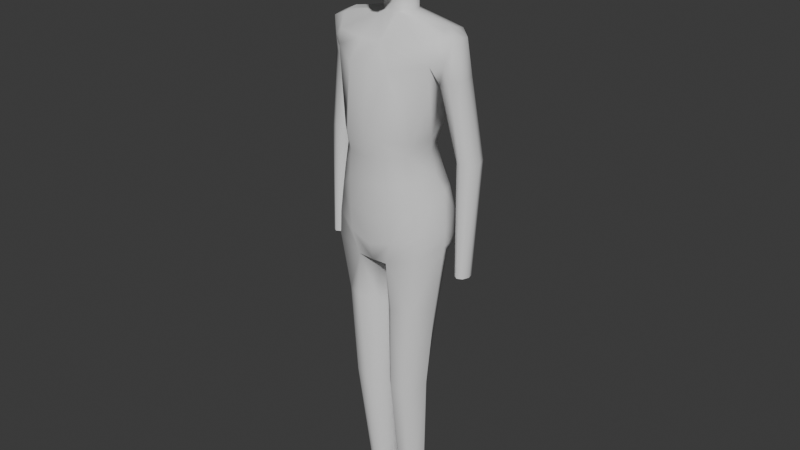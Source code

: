 # Source: player.blend  (saved by Blender 5.1.30; exported with 4.5.12 LTS)
import bpy
from mathutils import Matrix  # noqa: F401  (used for matrix-valued properties, if any)

bpy.ops.wm.read_factory_settings(use_empty=True)
scene = bpy.context.scene
scene.name = 'Scene'

# ---- collections
col_collection = bpy.data.collections.new('Collection'); scene.collection.children.link(col_collection)
col_head = bpy.data.collections.new('head'); col_collection.children.link(col_head)

# ---- world
world_world = bpy.data.worlds.new('World'); scene.world = world_world
world_world.use_nodes = True; world_world.node_tree.nodes.clear()
_N = world_world.node_tree.nodes; _L = world_world.node_tree.links
n0 = _N.new('ShaderNodeOutputWorld'); n0.name = 'World Output'; n0.location = (200, 100)
n1 = _N.new('ShaderNodeBackground'); n1.name = 'Background'; n1.location = (-200, 100)
n1.inputs[0].default_value = (0.05088, 0.05088, 0.05088, 1.0)
_L.new(n1.outputs[0], n0.inputs[0])
n0.is_active_output = True
world_world.color = (0.05088, 0.05088, 0.05088)
world_world.sun_shadow_jitter_overblur = 0.0

# ---- meshes
me_cube_012 = bpy.data.meshes.new('Cube.012')
me_cube_012.from_pydata([(0.1508, -0.02063, 1.508), (0.152, 0.07775, 1.503), (0.0, 0.07234, 1.537), (0.0, -0.01077, 1.537), (0.04578, -0.09471, 0.8797), (0.1632, 0.00589, 0.931), (0.1448, 0.07977, 1.427), (0.1459, -0.04734, 1.433), (0.0, -0.09774, 1.416), (0.0, 0.09921, 1.373), (0.2325, 0.0682, 1.177), (0.2325, 0.01469, 1.175), (0.1884, 0.06828, 1.174), (0.1887, 0.01477, 1.174), (0.2274, 0.04257, 0.8527), (0.2274, 0.001436, 0.8562), (0.2012, 0.04263, 0.8536), (0.2012, 0.001488, 0.8571), (0.185, 0.05203, 1.491), (0.1902, -0.01289, 1.491), (0.02377, 0.0651, 1.537), (0.02208, -0.01392, 1.537), (0.08474, -0.06745, 0.4768), (0.0663, -0.01754, 0.05054), (0.05901, -0.1051, 1.416), (0.06973, 0.09526, 1.38), (0.083, 0.04178, 0.4717), (0.06299, 0.0557, 0.05813), (0.1116, 0.06538, 1.263), (0.1095, -0.06964, 1.228), (0.0, -0.122, 1.247), (0.0, 0.09093, 1.29), (0.07112, 0.08325, 1.275), (0.05576, -0.1214, 1.236), (0.01985, 0.0169, 0.0548), (0.01219, -0.01611, 0.4771), (0.1508, 0.02604, 1.516), (0.1422, 0.02633, 1.419), (0.2417, 0.04142, 1.177), (0.1793, 0.04155, 1.173), (0.1902, 0.02072, 1.497), (0.2328, 0.02199, 0.8543), (0.1958, 0.02207, 0.8555), (0.1239, -0.01694, 0.4806), (0.09115, 0.01618, 0.0536), (0.04242, 0.02752, 1.537), (0.1173, 0.002482, 1.222), (0.1324, 0.08889, 1.476), (0.1347, -0.05157, 1.475), (0.0, -0.05513, 1.468), (0.0, 0.1039, 1.453), (0.2104, 0.07932, 1.176), (0.2105, 0.003647, 1.174), (0.1652, 0.07661, 1.467), (0.1754, -0.02555, 1.444), (0.2143, 0.05112, 0.8524), (0.2143, -0.007058, 0.8574), (0.04843, -0.0706, 1.472), (0.0511, 0.1039, 1.454), (0.2021, 0.05164, 1.397), (0.1515, 0.05626, 1.368), (0.2031, 0.004004, 1.393), (0.1565, -0.01667, 1.38), (0.1519, 0.02949, 1.375), (0.2045, 0.02921, 1.392), (0.1798, -0.0119, 1.388), (0.1841, 0.05829, 1.401), (0.01647, 0.03859, 0.05704), (0.01705, -0.04594, 0.4754), (0.02379, -0.002306, 0.05283), (0.0841, 0.04335, 0.4947), (0.01169, 0.01826, 0.4979), (0.01205, 0.0169, 0.4727), (0.04599, -0.07526, 0.4747), (0.04401, -0.02196, 0.05057), (0.04052, 0.04146, 0.4713), (0.03617, 0.05513, 0.05854), (0.04074, 0.04342, 0.4979), (0.00994, -0.004576, 0.7176), (0.0154, -0.04823, 0.7243), (0.0, -0.09249, 0.8763), (0.009911, 0.04716, 0.7241), (0.05691, -0.08701, 0.7383), (0.04765, 0.07464, 0.7252), (0.1056, -0.06681, 0.7398), (0.1407, -0.00506, 0.7274), (0.1076, 0.05773, 0.7261), (0.1282, -0.07832, 0.9088), (0.01575, 0.05981, 0.8445), (0.0, 0.05981, 0.8445), (0.01575, -0.05226, 0.8494), (0.0, -0.05226, 0.8494), (0.0, 0.003033, 0.8424), (0.01575, 0.003033, 0.8424), (0.06356, 0.115, 0.8715), (0.0, 0.09683, 0.8704), (0.07203, 0.1423, 0.9253), (0.0, 0.1357, 0.9215), (0.1183, 0.0783, 0.8745), (0.1293, 0.09601, 0.9285), (0.1633, 0.007134, 0.9722), (0.1273, 0.0987, 0.9894), (0.13, -0.07291, 0.9725), (0.06489, -0.1019, 0.9476), (0.0, -0.1062, 0.9282), (0.0, 0.1358, 0.9835), (0.07204, 0.1352, 0.9869), (0.1501, 0.02002, 1.082), (0.1208, 0.08049, 1.069), (0.0, 0.12, 1.043), (0.06714, 0.116, 1.046), (0.1241, -0.06777, 1.048), (0.06656, -0.1037, 1.021), (0.0, -0.1152, 1.017), (0.126, 0.007205, 1.132), (0.09948, 0.07273, 1.13), (0.0, 0.1002, 1.132), (0.05255, 0.0939, 1.133), (0.1102, -0.07203, 1.117), (0.06188, -0.1087, 1.112), (0.0, -0.1155, 1.108), (0.1148, 0.001872, 1.183), (0.08743, 0.06173, 1.188), (0.0, 0.08718, 1.188), (0.05776, 0.07972, 1.189), (0.09763, -0.07261, 1.185), (0.0559, -0.1092, 1.183), (0.0, -0.1133, 1.179), (0.1281, 0.09132, 0.9001), (0.07178, 0.1314, 0.8946), (0.0, 0.118, 0.893), (0.0, -0.1045, 1.656), (0.0, -0.1036, 1.663), (0.0, -0.09556, 1.65), (0.006243, -0.1007, 1.655), (0.006056, -0.1019, 1.66), (0.0, -0.09533, 1.678), (0.01015, -0.09803, 1.654), (0.003743, -0.09344, 1.678), (0.0, -0.08734, 1.692), (0.003957, -0.0853, 1.692), (0.009629, -0.09953, 1.66), (0.006879, -0.08975, 1.678), (0.007447, -0.08272, 1.692), (0.01212, -0.09102, 1.653), (0.01451, -0.09117, 1.659), (0.00978, -0.08716, 1.665), (0.006389, -0.09338, 1.655), (0.0, -0.08795, 1.647), (0.008196, -0.08808, 1.648), (0.01225, -0.08515, 1.653), (0.01364, -0.08355, 1.659), (0.03267, -0.07496, 1.636), (0.01079, -0.08022, 1.675), (0.009557, -0.0776, 1.691), (0.02426, -0.07565, 1.676), (0.0, -0.08415, 1.705), (0.004293, -0.08277, 1.705), (0.0, -0.08308, 1.716), (0.00529, -0.08277, 1.716), (0.008166, -0.08135, 1.703), (0.01288, -0.07606, 1.703), (0.0, -0.0839, 1.728), (0.02016, -0.0833, 1.719), (0.02068, -0.08381, 1.728), (0.03459, -0.08116, 1.718), (0.03572, -0.0783, 1.728), (0.05117, -0.07253, 1.714), (0.05413, -0.06847, 1.725), (0.06048, -0.06263, 1.704), (0.06436, -0.05776, 1.717), (0.01035, -0.08181, 1.711), (0.01816, -0.08038, 1.709), (0.0328, -0.07927, 1.714), (0.04652, -0.07354, 1.711), (0.0549, -0.06426, 1.698), (0.02439, -0.07437, 1.707), (0.02164, -0.07209, 1.698), (0.02218, -0.07157, 1.695), (0.04003, -0.07028, 1.678), (0.03474, -0.07166, 1.69), (0.04652, -0.06803, 1.691), (0.0591, -0.05788, 1.688), (0.05171, -0.06499, 1.683), (0.06406, -0.05455, 1.698), (0.02786, -0.0775, 1.658), (0.04427, -0.06992, 1.662), (0.05542, -0.06249, 1.669), (0.05942, -0.05672, 1.653), (0.0, -0.09133, 1.637), (0.00694, -0.09073, 1.639), (0.02018, -0.08289, 1.634), (0.02667, -0.07797, 1.629), (0.0, -0.08924, 1.628), (0.006151, -0.08785, 1.629), (0.01902, -0.08252, 1.629), (0.0, -0.08944, 1.622), (0.008577, -0.08859, 1.622), (0.01974, -0.08287, 1.626), (0.03106, -0.07386, 1.625), (0.0, -0.0892, 1.629), (0.006151, -0.08781, 1.629), (0.01901, -0.08251, 1.629), (0.02458, -0.06398, 1.626), (0.0, -0.06454, 1.613), (0.006766, -0.06506, 1.614), (0.02047, -0.0624, 1.618), (0.0, -0.06348, 1.639), (0.007803, -0.06329, 1.638), (0.02046, -0.0643, 1.635), (0.02032, -0.05748, 1.626), (0.0, -0.0505, 1.625), (0.00771, -0.05147, 1.625), (0.0424, -0.06538, 1.621), (0.0, -0.08677, 1.611), (0.009345, -0.08544, 1.611), (0.0201, -0.0802, 1.613), (0.04579, -0.06871, 1.643), (0.006908, -0.09095, 1.636), (0.0, -0.09178, 1.634), (0.01931, -0.08311, 1.632), (0.01916, -0.08253, 1.621), (0.008883, -0.08772, 1.619), (0.0, -0.08832, 1.619), (0.0, -0.0869, 1.599), (0.01027, -0.08613, 1.598), (0.0, -0.08372, 1.592), (0.01051, -0.0826, 1.592), (0.03918, -0.06035, 1.609), (0.02158, -0.07936, 1.601), (0.03616, -0.05685, 1.603), (0.02046, -0.07552, 1.595), (0.06404, -0.05395, 1.676), (0.0581, -0.03441, 1.622), (0.05542, -0.03, 1.616), (0.06824, -0.04552, 1.662), (0.07238, -0.03973, 1.695), (0.07357, 0.009131, 1.67), (0.0, -0.08289, 1.741), (0.0197, -0.08171, 1.741), (0.03592, -0.07682, 1.741), (0.05284, -0.06777, 1.74), (0.06433, -0.0547, 1.734), (0.07197, -0.04261, 1.729), (0.0, -0.07794, 1.757), (0.01814, -0.07689, 1.757), (0.03517, -0.07171, 1.756), (0.06067, 0.02853, 1.785), (0.05327, 3.386e-05, 1.792), (0.06038, -0.04477, 1.636), (0.0681, -0.01483, 1.637), (0.06623, -0.006719, 1.633), (0.0697, 0.006435, 1.648), (0.0, -0.05411, 1.595), (0.02478, -0.03793, 1.601), (0.04396, -0.02041, 1.611), (0.0, -0.03, 1.592), (0.01949, -0.02456, 1.595), (0.04122, -0.003908, 1.609), (0.03677, 0.006664, 1.537), (0.04386, -0.0724, 1.707), (0.03411, -0.07531, 1.709), (0.04871, -0.06652, 1.7), (0.02783, -0.07473, 1.706), (0.02424, -0.07173, 1.698), (0.02434, -0.0711, 1.697), (0.03456, -0.07424, 1.694), (0.04357, -0.07143, 1.695), (0.04863, -0.06668, 1.699), (0.04378, -0.07298, 1.705), (0.03399, -0.07594, 1.708), (0.03873, -0.06132, 1.701), (0.0295, -0.07462, 1.705), (0.04802, 0.01492, 1.618), (0.0801, 0.01388, 1.719), (0.07857, -0.01705, 1.711), (0.07042, 0.02104, 1.653), (0.06139, 0.02371, 1.633), (0.05005, -0.0629, 1.754), (0.06196, -0.0485, 1.75), (0.07345, -0.02796, 1.743), (0.07667, -0.007848, 1.737), (0.07596, 0.01733, 1.736), (0.0328, -0.05592, 1.781), (0.0474, -0.04636, 1.777), (0.05967, -0.03507, 1.772), (0.06533, -0.02583, 1.77), (0.07037, -0.007892, 1.766), (0.07226, 0.01944, 1.763), (0.0, -0.06218, 1.785), (0.01561, -0.06092, 1.784), (0.0, -0.0341, 1.804), (0.0, 0.006752, 1.814), (0.0, 0.04616, 1.815), (0.0, 0.07686, 1.792), (0.0, 0.09871, 1.75), (0.03374, 0.03736, 1.808), (0.03019, 0.006274, 1.81), (0.02685, -0.02944, 1.802), (0.05286, -0.02312, 1.788), (0.03492, 0.07069, 1.785), (0.03495, 0.09315, 1.745), (0.05943, 0.0603, 1.772), (0.05984, 0.07284, 1.739), (0.06859, 0.04156, 1.758), (0.07241, 0.04341, 1.734), (0.0, 0.1014, 1.714), (0.03248, 0.09552, 1.711), (0.05685, 0.07454, 1.709), (0.07142, 0.04237, 1.709), (0.0, 0.09677, 1.681), (0.049, 0.0351, 1.618), (0.03772, 0.0486, 1.537), (0.03035, 0.09134, 1.678), (0.05304, 0.07309, 1.677), (0.07026, 0.04248, 1.675), (0.0, 0.07486, 1.643), (0.02412, 0.06966, 1.64), (0.04421, 0.05932, 1.641), (0.0557, 0.04115, 1.638), (0.0, 0.06808, 1.622), (0.0229, 0.05379, 1.619), (0.02778, -0.07805, 1.627), (0.02791, -0.0781, 1.63), (0.0272, 0.08395, 1.656), (0.06217, 0.04117, 1.654), (0.049, 0.06564, 1.655), (0.0, 0.08922, 1.659), (0.05987, 0.006864, 1.627), (0.07525, -0.004156, 1.657), (0.07424, 0.002956, 1.654), (0.06892, -0.03038, 1.648), (0.07463, -0.01835, 1.664), (0.06973, -0.04473, 1.685), (0.07617, -0.03015, 1.693), (0.07826, 0.004331, 1.675), (0.07847, -0.01607, 1.688), (0.07421, -0.034, 1.672), (0.0795, 0.002341, 1.712), (0.07507, -0.03385, 1.714), (0.06922, -0.04851, 1.711), (0.08171, 0.01297, 1.68), (0.08439, 0.007183, 1.7), (0.08134, 0.009164, 1.668), (0.08368, 0.005217, 1.671), (0.09418, 0.01674, 1.674), (0.09504, 0.01408, 1.677), (0.1, 0.02851, 1.687), (0.09974, 0.02623, 1.689), (0.1006, 0.03639, 1.701), (0.1008, 0.03305, 1.702), (0.101, 0.03177, 1.721), (0.1017, 0.02918, 1.718), (0.08152, 0.002409, 1.69), (0.08317, 0.006279, 1.691), (0.08344, 0.01167, 1.686), (0.07963, 0.008164, 1.695), (0.08623, 0.02034, 1.683), (0.09091, 0.02723, 1.688), (0.09558, 0.02726, 1.7), (0.08741, 0.02492, 1.703), (0.07799, 0.01923, 1.69), (0.08384, 0.02215, 1.696), (0.08184, 0.008616, 1.7), (0.07333, 0.008588, 1.698), (0.0765, 0.01425, 1.693), (0.07845, 0.01512, 1.697), (0.08849, 0.009958, 1.715), (0.08228, 0.01307, 1.705), (0.08127, 0.01744, 1.7), (0.08377, 0.02076, 1.703), (0.08377, 0.01686, 1.71), (0.08539, 0.01361, 1.719), (0.09198, 0.02226, 1.707), (0.08797, 0.02051, 1.709), (0.09594, 0.03037, 1.703), (0.09609, 0.03098, 1.712), (0.08879, 0.02548, 1.707), (0.09054, 0.02099, 1.721), (0.09538, 0.02721, 1.719), (0.09985, 0.02541, 1.722), (0.07503, 0.01581, 1.678), (0.07783, 0.02264, 1.687), (0.07863, 0.02363, 1.698), (0.07404, 0.03277, 1.688), (0.07565, 0.03141, 1.701), (0.08497, 0.01661, 1.676), (0.08832, 0.02705, 1.687), (0.08998, 0.03073, 1.7), (0.09982, 0.02748, 1.724), (0.09764, 0.01899, 1.723), (0.09752, 0.02005, 1.726), (0.09201, 0.01393, 1.72), (0.09115, 0.01308, 1.724), (0.08651, 0.006792, 1.715), (0.08669, 0.01667, 1.722), (0.08362, 0.01376, 1.719), (0.0898, 0.01648, 1.721), (0.07881, 0.02222, 1.713), (0.08963, 0.02881, 1.714), (0.08922, 0.02263, 1.72), (0.08192, 0.01784, 1.72), (0.07676, 0.02334, 1.718), (0.08413, 0.004174, 1.701), (0.08633, 0.004382, 1.694), (0.0859, 0.002558, 1.694), (0.0887, 0.01306, 1.708), (0.088, 0.01037, 1.705), (0.0907, 0.01892, 1.704), (0.08893, 0.01332, 1.687), (0.08819, 0.01935, 1.689), (0.02107, -0.08225, 1.643), (0.01377, -0.08555, 1.646), (0.1508, 0.001615, 1.512), (0.1514, 0.05049, 1.51)], [], [(58, 20, 1, 47), (48, 7, 54), (69, 74, 73, 68), (127, 126, 33, 30), (84, 85, 5, 87), (71, 81, 83, 77), (33, 126, 125, 29), (32, 25, 6, 28), (42, 39, 12, 16), (36, 413, 19, 40), (47, 1, 18, 53), (66, 53, 18, 59), (51, 10, 14, 55), (52, 13, 17, 56), (38, 11, 15, 41), (64, 59, 18, 40), (65, 61, 19, 54), (71, 77, 75, 72), (70, 86, 85, 43), (85, 84, 22, 43), (74, 23, 22, 73), (124, 123, 31, 32), (29, 7, 24, 33), (48, 0, 21, 57), (9, 25, 32, 31), (26, 43, 44, 27), (68, 35, 34, 69), (63, 37, 6, 60), (46, 37, 7, 29), (61, 64, 40, 19), (10, 38, 41, 14), (1, 414, 18), (17, 13, 39, 42), (2, 20, 58, 50), (7, 48, 57, 24), (62, 65, 54, 7), (11, 52, 56, 15), (12, 51, 55, 16), (60, 6, 53, 66), (6, 47, 53), (24, 8, 30, 33), (0, 48, 54, 19), (25, 58, 47, 6), (12, 60, 66, 51), (13, 52, 65, 62), (11, 38, 64, 61), (62, 7, 37, 63), (28, 6, 37, 46), (52, 11, 61, 65), (38, 10, 59, 64), (51, 66, 59, 10), (35, 72, 67, 34), (79, 68, 73, 82), (77, 70, 26, 75), (71, 72, 35), (24, 57, 49, 8), (122, 28, 46, 121), (125, 121, 46, 29), (122, 124, 32, 28), (50, 58, 25, 9), (104, 103, 112, 113), (26, 27, 76, 75), (26, 70, 43), (72, 75, 76, 67), (70, 77, 83, 86), (22, 84, 82, 73), (91, 90, 4, 80), (35, 78, 81, 71), (68, 79, 78, 35), (13, 62, 63, 39), (93, 78, 79, 90), (93, 92, 89, 88), (92, 93, 90, 91), (78, 93, 88, 81), (23, 44, 43, 22), (88, 89, 95, 94), (94, 95, 130, 129), (94, 129, 128, 98), (87, 5, 100, 102), (99, 101, 100), (5, 85, 86, 98), (80, 4, 103, 104), (102, 100, 107, 111), (4, 90, 79, 82), (102, 103, 4, 87), (81, 88, 94, 83), (83, 94, 98, 86), (99, 100, 5, 128), (84, 87, 4, 82), (97, 105, 106, 96), (100, 101, 107), (96, 106, 101, 99), (106, 110, 108, 101), (105, 109, 110, 106), (108, 107, 101), (103, 102, 111, 112), (109, 116, 117, 110), (108, 115, 114, 107), (112, 119, 120, 113), (110, 117, 115, 108), (107, 114, 118, 111), (111, 118, 119, 112), (115, 122, 121, 114), (119, 126, 127, 120), (117, 124, 122, 115), (114, 121, 125, 118), (118, 125, 126, 119), (116, 123, 124, 117), (39, 63, 60, 12), (128, 5, 98), (128, 129, 96, 99), (129, 130, 97, 96), (138, 135, 141, 142), (140, 139, 136, 138), (138, 136, 132, 135), (134, 135, 132, 131), (137, 141, 135, 134), (133, 147, 134, 131), (140, 138, 142, 143), (141, 137, 144, 145), (141, 145, 146), (142, 141, 146), (147, 144, 137, 134), (147, 133, 148, 149), (150, 144, 147, 149), (145, 144, 150, 151), (146, 145, 151), (153, 146, 151), (143, 142, 153, 154), (139, 140, 157, 156), (156, 157, 159, 158), (143, 160, 157, 140), (154, 161, 160, 143), (158, 159, 162), (162, 159, 163, 164), (164, 163, 165, 166), (166, 165, 167, 168), (168, 167, 169, 170), (163, 159, 171, 172), (159, 157, 160, 171), (169, 167, 174, 175), (167, 165, 173, 174), (165, 163, 172, 173), (161, 172, 171, 160), (173, 172, 176), (177, 176, 172, 161), (178, 177, 161, 154), (178, 154, 153, 155), (178, 155, 179, 180), (175, 181, 183, 182), (179, 183, 181, 180), (169, 175, 182, 184), (183, 179, 186, 187), (179, 155, 185, 186), (185, 155, 153, 151), (149, 148, 189, 190), (192, 202, 209, 203), (191, 190, 218, 220), (190, 189, 219, 218), (195, 194, 197, 198), (194, 193, 196, 197), (202, 201, 208, 209), (194, 195, 206, 205), (201, 200, 207, 208), (202, 192, 220), (193, 194, 205, 204), (203, 210, 206), (203, 209, 210), (208, 207, 211, 212), (206, 210, 212, 205), (209, 208, 212, 210), (205, 212, 211, 204), (192, 203, 206, 195), (197, 196, 223, 222), (192, 322, 323), (198, 197, 222, 221), (218, 219, 200, 201), (220, 218, 201, 202), (221, 222, 215, 216), (222, 223, 214, 215), (225, 224, 226, 227), (216, 215, 225, 229), (213, 216, 229, 228), (215, 214, 224, 225), (228, 229, 231, 230), (227, 231, 229, 225), (232, 182, 183, 187), (188, 235, 232, 187), (331, 235, 188, 249), (164, 166, 240, 239), (166, 168, 241, 240), (162, 164, 239, 238), (168, 170, 242, 241), (239, 240, 246, 245), (245, 246, 283, 290), (245, 244, 238, 239), (186, 185, 152, 217), (186, 217, 188, 187), (234, 251, 250, 233), (253, 254, 230, 231), (226, 253, 231, 227), (251, 234, 255, 328), (256, 257, 254, 253), (256, 3, 21, 257), (261, 260, 174, 173), (175, 174, 260, 262), (176, 263, 261, 173), (178, 265, 264, 177), (177, 264, 263, 176), (181, 267, 266, 180), (180, 266, 265, 178), (268, 175, 262), (175, 268, 267, 181), (260, 261, 270, 269), (264, 272, 263), (260, 269, 262), (262, 269, 271), (264, 265, 271), (266, 267, 271), (263, 272, 270, 261), (268, 262, 271), (265, 266, 271), (272, 271, 270), (269, 270, 271), (267, 268, 271), (272, 264, 271), (255, 258, 273, 328), (273, 258, 259, 45), (242, 243, 280, 279), (241, 242, 279, 278), (241, 278, 246, 240), (280, 281, 287, 286), (278, 279, 285, 284), (246, 278, 284, 283), (281, 282, 288, 287), (279, 280, 286, 285), (289, 244, 245, 290), (289, 290, 291), (287, 288, 247, 248), (248, 247, 296, 297), (292, 297, 296, 293), (248, 297, 298, 299), (283, 284, 298), (283, 298, 291, 290), (285, 299, 298, 284), (291, 298, 297, 292), (295, 294, 300, 301), (294, 293, 296, 300), (301, 300, 302, 303), (287, 248, 299, 286), (286, 299, 285), (247, 302, 300, 296), (303, 302, 304, 305), (282, 305, 304, 288), (288, 304, 302, 247), (301, 303, 308, 307), (295, 301, 307, 306), (303, 305, 309, 308), (273, 45, 312, 311), (307, 308, 314, 313), (308, 309, 315, 314), (306, 307, 313, 310), (313, 314, 326, 324), (327, 324, 317, 316), (326, 325, 319, 318), (324, 326, 318, 317), (314, 315, 325, 326), (312, 20, 321, 311), (2, 320, 321, 20), (318, 321, 317), (319, 311, 321, 318), (320, 316, 317, 321), (311, 319, 277), (277, 319, 325, 276), (198, 322, 192, 195), (220, 192, 323, 191), (199, 152, 323, 322), (322, 198, 221, 199), (213, 199, 221, 216), (310, 313, 324, 327), (252, 330, 251, 328), (213, 217, 152, 199), (21, 259, 258, 257), (258, 255, 254, 257), (255, 234, 230, 254), (228, 230, 234, 233), (213, 228, 233, 249), (213, 249, 188, 217), (251, 330, 329, 250), (329, 332, 331, 250), (331, 249, 233, 250), (273, 311, 277, 328), (252, 328, 277, 276), (237, 276, 381), (329, 330, 237, 335), (252, 276, 237, 330), (335, 237, 343, 344), (331, 332, 337, 235), (184, 182, 232, 333), (333, 232, 235, 337), (334, 236, 333, 337), (281, 280, 275, 338), (275, 336, 353, 338), (281, 338, 274, 282), (383, 385, 402, 398), (335, 336, 332, 329), (332, 336, 334, 337), (334, 336, 275, 339), (275, 280, 243, 339), (236, 340, 184, 333), (339, 243, 340), (243, 242, 170, 340), (170, 169, 184, 340), (236, 334, 339, 340), (344, 343, 345, 346), (346, 345, 347, 348), (348, 347, 349, 350), (350, 349, 351, 352), (335, 344, 346, 341), (354, 341, 355, 356), (353, 336, 335), (354, 353, 335, 341), (341, 357, 409), (358, 357, 346, 348), (348, 350, 375, 359), (358, 348, 359, 360), (346, 357, 341), (357, 358, 360, 362), (354, 356, 363, 342), (363, 356, 364), (364, 365, 366), (364, 366, 363), (356, 365, 364), (362, 366, 365, 361), (356, 355, 361, 365), (367, 394, 407, 406), (366, 369, 368, 363), (370, 369, 362, 360), (366, 362, 369), (369, 370, 368), (407, 368, 370, 408), (373, 408, 359), (376, 375, 350, 352), (373, 359, 377), (359, 375, 376, 377), (374, 373, 377), (372, 371, 374, 378), (379, 378, 377, 376), (380, 379, 376, 352), (381, 276, 325, 315), (381, 386, 343, 237), (347, 345, 386, 387), (349, 347, 387, 388), (382, 381, 315, 384), (384, 315, 309, 385), (382, 384, 385, 383), (389, 380, 352, 351), (388, 387, 382, 383), (343, 386, 345), (387, 386, 381, 382), (380, 389, 391, 390), (390, 391, 393, 392), (393, 394, 367, 392), (394, 393, 395, 396), (338, 394, 396, 274), (372, 397, 392, 367), (379, 380, 390, 378), (390, 392, 397, 378), (378, 397, 372), (388, 383, 398, 399), (349, 388, 399, 351), (399, 398, 401, 400), (351, 399, 400, 389), (393, 391, 400, 395), (391, 389, 400), (274, 401, 398, 402), (274, 396, 401), (396, 395, 400, 401), (305, 402, 385, 309), (305, 282, 274, 402), (406, 407, 408, 373), (353, 354, 404, 405), (338, 353, 403), (394, 338, 403), (152, 411, 191, 323), (342, 403, 405, 404), (354, 342, 404), (403, 353, 405), (373, 374, 371, 406), (372, 367, 406, 371), (394, 403, 407), (403, 342, 407), (359, 408, 370, 360), (342, 363, 368, 407), (377, 378, 374), (409, 410, 355), (341, 409, 355), (409, 357, 410), (362, 410, 357), (362, 361, 410), (355, 410, 361), (411, 412, 190, 191), (146, 153, 142), (185, 151, 411, 152), (150, 149, 412), (190, 412, 149), (151, 150, 412, 411), (49, 57, 21, 3), (1, 20, 312, 414), (19, 413, 0), (18, 414, 36, 40), (414, 312, 45, 36), (36, 45, 259, 413), (413, 259, 21, 0)])
me_cube_012.polygons.foreach_set('use_smooth', [True] * 414)
_uv = me_cube_012.uv_layers.new(name='UVMap')
_uv.uv.foreach_set('vector', [0.5921, 0.4375, 0.625, 0.4375, 0.625, 0.5, 0.5921, 0.5, 0.5921, 0.75, 0.5593, 0.75, 0.5921, 0.75, 0.0, 0.0, 0.0, 0.0, 0.0, 0.0, 0.0, 0.0, 0.0, 0.0, 0.0, 0.0, 0.515, 0.8125, 0.5132, 0.875, 0.0, 0.0, 0.0, 0.0, 0.0, 0.0, 0.0, 0.0, 0.01493, 0.02036, 0.205, 0.2796, 0.2654, 0.4177, 0.1408, 0.397, 0.515, 0.8125, 0.0, 0.0, 0.0, 0.0, 0.504, 0.7118, 0.5132, 0.4375, 0.5593, 0.4375, 0.5593, 0.5, 0.5132, 0.5, 0.5593, 0.625, 0.5593, 0.625, 0.5593, 0.5, 0.5593, 0.5, 0.625, 0.625, 0.625, 0.6904, 0.625, 0.75, 0.625, 0.625, 0.5921, 0.5, 0.625, 0.5, 0.625, 0.5, 0.5798, 0.5, 0.5921, 0.5, 0.5798, 0.5, 0.625, 0.5, 0.625, 0.5, 0.5921, 0.5, 0.625, 0.5, 0.625, 0.5, 0.5921, 0.5, 0.5921, 0.75, 0.5593, 0.75, 0.5593, 0.75, 0.5921, 0.75, 0.625, 0.625, 0.625, 0.75, 0.625, 0.75, 0.625, 0.625, 0.625, 0.625, 0.625, 0.5, 0.625, 0.5, 0.625, 0.625, 0.5921, 0.75, 0.625, 0.75, 0.625, 0.75, 0.5921, 0.75, 0.01493, 0.02036, 0.1408, 0.397, 0.1305, 0.3975, 0.0, 0.0, 0.1099, 0.3119, 0.03064, 0.08699, 0.0, 0.0, 0.0, 0.0, 0.0, 0.0, 0.0, 0.0, 0.0, 0.0, 0.0, 0.0, 0.0, 0.0, 0.0, 0.0, 0.0, 0.0, 0.0, 0.0, 0.0, 0.0, 0.0, 0.0, 0.5132, 0.375, 0.5132, 0.4375, 0.504, 0.7118, 0.5593, 0.75, 0.5651, 0.8125, 0.515, 0.8125, 0.5921, 0.75, 0.625, 0.75, 0.625, 0.8125, 0.599, 0.8125, 0.5593, 0.375, 0.5593, 0.4375, 0.5132, 0.4375, 0.5132, 0.375, 0.2586, 0.6207, 0.0, 0.0, 0.0, 0.0, 0.2586, 0.6207, 0.0, 0.0, 0.0, 0.0, 0.0, 0.0, 0.0, 0.0, 0.5593, 0.625, 0.5593, 0.625, 0.5593, 0.5, 0.5593, 0.5, 0.5132, 0.625, 0.5593, 0.625, 0.5593, 0.75, 0.504, 0.7118, 0.625, 0.75, 0.625, 0.625, 0.625, 0.625, 0.625, 0.75, 0.625, 0.5, 0.625, 0.625, 0.625, 0.625, 0.625, 0.5, 0.625, 0.5, 0.625, 0.5659, 0.625, 0.5, 0.5593, 0.75, 0.5593, 0.75, 0.5593, 0.625, 0.5593, 0.625, 0.625, 0.375, 0.625, 0.4375, 0.5921, 0.4375, 0.5921, 0.375, 0.5593, 0.75, 0.5921, 0.75, 0.599, 0.8125, 0.5651, 0.8125, 0.5593, 0.75, 0.5921, 0.75, 0.5921, 0.75, 0.5593, 0.75, 0.625, 0.75, 0.5921, 0.75, 0.5921, 0.75, 0.625, 0.75, 0.5593, 0.5, 0.5921, 0.5, 0.5921, 0.5, 0.5593, 0.5, 0.5593, 0.5, 0.5593, 0.5, 0.5798, 0.5, 0.5921, 0.5, 0.5593, 0.5, 0.5921, 0.5, 0.5798, 0.5, 0.5651, 0.8125, 0.5651, 0.875, 0.5132, 0.875, 0.515, 0.8125, 0.625, 0.75, 0.5921, 0.75, 0.5921, 0.75, 0.625, 0.75, 0.5593, 0.4375, 0.5921, 0.4375, 0.5921, 0.5, 0.5593, 0.5, 0.5593, 0.5, 0.5593, 0.5, 0.5921, 0.5, 0.5921, 0.5, 0.5593, 0.75, 0.5921, 0.75, 0.5921, 0.75, 0.5593, 0.75, 0.625, 0.75, 0.625, 0.625, 0.625, 0.625, 0.625, 0.75, 0.5593, 0.75, 0.5593, 0.75, 0.5593, 0.625, 0.5593, 0.625, 0.5132, 0.5, 0.5593, 0.5, 0.5593, 0.625, 0.5132, 0.625, 0.5921, 0.75, 0.625, 0.75, 0.625, 0.75, 0.5921, 0.75, 0.625, 0.625, 0.625, 0.5, 0.625, 0.5, 0.625, 0.625, 0.5921, 0.5, 0.5921, 0.5, 0.625, 0.5, 0.625, 0.5, 0.0, 0.0, 0.0, 0.0, 0.0, 0.0, 0.0, 0.0, 0.1617, 0.3774, 0.0, 0.0, 0.2356, 0.6283, 0.2883, 0.713, 0.1408, 0.397, 0.1099, 0.3119, 0.1207, 0.3783, 0.1305, 0.3975, 0.01493, 0.02036, 0.0, 0.0, 0.0, 0.0, 0.5651, 0.8125, 0.599, 0.8125, 0.599, 0.875, 0.5651, 0.875, 0.0, 0.0, 0.5132, 0.5, 0.5132, 0.625, 0.0, 0.0, 0.0, 0.0, 0.0, 0.0, 0.5132, 0.625, 0.504, 0.7118, 0.0, 0.0, 0.0, 0.0, 0.5132, 0.4375, 0.5132, 0.5, 0.5921, 0.375, 0.5921, 0.4375, 0.5593, 0.4375, 0.5593, 0.375, 0.0, 0.0, 0.0, 0.0, 0.0, 0.0, 0.0, 0.0, 0.2586, 0.6207, 0.2586, 0.6207, 0.1978, 0.5275, 0.1978, 0.5275, 0.2586, 0.6207, 0.1099, 0.3119, 0.0, 0.0, 0.0, 0.0, 0.1978, 0.5275, 0.1978, 0.5275, 0.0, 0.0, 0.1099, 0.3119, 0.1408, 0.397, 0.2654, 0.4177, 0.03064, 0.08699, 0.0, 0.0, 0.0, 0.0, 0.2883, 0.713, 0.2356, 0.6283, 0.0, 0.0, 0.0, 0.0, 0.0, 0.0, 0.0, 0.0, 0.0, 0.0, 0.1778, 0.3201, 0.205, 0.2796, 0.01493, 0.02036, 0.0, 0.0, 0.1617, 0.3774, 0.1778, 0.3201, 0.0, 0.0, 0.5593, 0.75, 0.5593, 0.75, 0.5593, 0.625, 0.5593, 0.625, 0.0, 0.0, 0.1778, 0.3201, 0.1617, 0.3774, 0.0, 0.0, 0.0, 0.0, 0.0, 0.0, 0.0, 0.0, 0.0, 0.0, 0.0, 0.0, 0.0, 0.0, 0.0, 0.0, 0.0, 0.0, 0.1778, 0.3201, 0.0, 0.0, 0.0, 0.0, 0.205, 0.2796, 0.0, 0.0, 0.0, 0.0, 0.0, 0.0, 0.0, 0.0, 0.0, 0.0, 0.0, 0.0, 0.0, 0.0, 0.0, 0.0, 0.0, 0.0, 0.0, 0.0, 0.0, 0.0, 0.0, 0.0, 0.0, 0.0, 0.0, 0.0, 0.0, 0.0, 0.0, 0.0, 0.0, 0.0, 0.0, 0.0, 0.0, 0.0, 0.0, 0.0, 0.0, 0.0, 0.0, 0.0, 0.0, 0.0, 0.0, 0.0, 0.0, 0.0, 0.03064, 0.08699, 0.0, 0.0, 0.0, 0.0, 0.0, 0.0, 0.0, 0.0, 0.0, 0.0, 0.0, 0.0, 0.0, 0.0, 0.0, 0.0, 0.0, 0.0, 0.0, 0.0, 0.0, 0.0, 0.1617, 0.3774, 0.2883, 0.713, 0.0, 0.0, 0.0, 0.0, 0.0, 0.0, 0.0, 0.0, 0.205, 0.2796, 0.0, 0.0, 0.0, 0.0, 0.2654, 0.4177, 0.2654, 0.4177, 0.0, 0.0, 0.0, 0.0, 0.03064, 0.08699, 0.0, 0.0, 0.0, 0.0, 0.0, 0.0, 0.0, 0.0, 0.0, 0.0, 0.0, 0.0, 0.0, 0.0, 0.2883, 0.713, 0.0, 0.0, 0.0, 0.0, 0.0, 0.0, 0.0, 0.0, 0.0, 0.0, 0.0, 0.0, 0.0, 0.0, 0.0, 0.0, 0.0, 0.0, 0.0, 0.0, 0.0, 0.0, 0.0, 0.0, 0.0, 0.0, 0.0, 0.0, 0.0, 0.0, 0.0, 0.0, 0.0, 0.0, 0.0, 0.0, 0.0, 0.0, 0.0, 0.0, 0.0, 0.0, 0.0, 0.0, 0.0, 0.0, 0.0, 0.0, 0.0, 0.0, 0.0, 0.0, 0.0, 0.0, 0.0, 0.0, 0.0, 0.0, 0.0, 0.0, 0.0, 0.0, 0.0, 0.0, 0.0, 0.0, 0.0, 0.0, 0.0, 0.0, 0.0, 0.0, 0.0, 0.0, 0.0, 0.0, 0.0, 0.0, 0.0, 0.0, 0.0, 0.0, 0.0, 0.0, 0.0, 0.0, 0.0, 0.0, 0.0, 0.0, 0.0, 0.0, 0.0, 0.0, 0.0, 0.0, 0.0, 0.0, 0.0, 0.0, 0.0, 0.0, 0.0, 0.0, 0.0, 0.0, 0.0, 0.0, 0.0, 0.0, 0.0, 0.0, 0.0, 0.0, 0.0, 0.0, 0.0, 0.0, 0.0, 0.0, 0.0, 0.0, 0.0, 0.0, 0.0, 0.0, 0.0, 0.0, 0.0, 0.0, 0.0, 0.0, 0.0, 0.0, 0.0, 0.0, 0.0, 0.0, 0.0, 0.0, 0.0, 0.0, 0.0, 0.0, 0.0, 0.0, 0.0, 0.0, 0.5593, 0.625, 0.5593, 0.625, 0.5593, 0.5, 0.5593, 0.5, 0.0, 0.0, 0.0, 0.0, 0.0, 0.0, 0.0, 0.0, 0.0, 0.0, 0.0, 0.0, 0.0, 0.0, 0.0, 0.0, 0.0, 0.0, 0.0, 0.0, 0.0, 0.0, -0.0135, -0.01989, 0.6497, 0.9113, 0.1815, 0.2512, -0.002857, -0.004291, 0.0, 0.0, 0.0, 0.0, 0.0, 0.0, -0.0135, -0.01989, -0.0135, -0.01989, 0.0, 0.0, 0.625, 1.0, 0.6497, 0.9113, 0.375, 0.75, 0.6497, 0.9113, 0.625, 1.0, 0.375, 1.0, 0.0, 0.0, 0.1815, 0.2512, 0.6497, 0.9113, 0.375, 0.75, 0.0, 0.0, 0.0, 0.0, 0.375, 0.75, 0.375, 1.0, 0.0, 0.0, -0.0135, -0.01989, -0.002857, -0.004291, 0.0, 0.0, 0.1815, 0.2512, 0.0, 0.0, 0.0, 0.0, 0.0, 0.0, 0.1815, 0.2512, 0.0, 0.0, 0.0, 0.0, -0.002857, -0.004291, 0.1815, 0.2512, 0.0, 0.0, 0.0, 0.0, 0.0, 0.0, 0.0, 0.0, 0.375, 0.75, 0.0, 0.0, 0.0, 0.0, 0.0, 0.0, 0.0, 0.0, 0.0, 0.0, 0.0, 0.0, 0.0, 0.0, 0.0, 0.0, 0.0, 0.0, 0.0, 0.0, 0.0, 0.0, 0.0, 0.0, 0.0, 0.0, 0.0, 0.0, 0.0, 0.0, -0.0005721, -0.0008593, 0.0, 0.0, 0.0, 0.0, 0.0, 0.0, -0.002857, -0.004291, -0.0005721, -0.0008593, 0.0, 0.0, 0.0, 0.0, 0.0, 0.0, 0.0, 0.0, 0.0, 0.0, 0.0, 0.0, 0.0, 0.0, 0.0, 0.0, 0.0, 0.0, 0.0, 0.0, 0.0, 0.0, 0.0, 0.0, 0.0, 0.0, 0.0, 0.0, 0.0, 0.0, 0.0, 0.0, 0.0, 0.0, 0.0, 0.0, 0.0, 0.0, 0.0, 0.0, 0.0, 0.0, 0.0, 0.0, 0.0, 0.0, 0.0, 0.0, 0.0, 0.0, 0.0, 0.0, 0.0, 0.0, 0.0, 0.0, 0.0, 0.0, 0.0, 0.0, 0.0, 0.0, 0.0, 0.0, 0.0, 0.0, 0.0, 0.0, 0.0, 0.0, 0.0, 0.0, 0.0, 0.0, 0.0, 0.0, 0.0, 0.0, 0.0, 0.0, 0.0, 0.0, 0.0, 0.0, 0.0, 0.0, 0.0, 0.0, 0.0, 0.0, 0.0, 0.0, 0.0, 0.0, 0.0, 0.0, 0.0, 0.0, 0.0, 0.0, 0.0, 0.0, 0.0, 0.0, 0.0, 0.0, 0.0, 0.0, 0.0, 0.0, 0.0, 0.0, 0.0, 0.0, 0.0, 0.0, 0.0, 0.0, 0.0, 0.0, 0.0, 0.0, 0.0, 0.0, 0.0, 0.0, 0.0, 0.0, 0.0, 0.0, 0.0, 0.0, 0.0, 0.0, 0.0, 0.0, 0.0, 0.0, 0.0, 0.0, 0.0, 0.0, 0.0, 0.0, 0.0, 0.0, -0.0005721, -0.0008593, -6.208e-05, -9.324e-05, 0.0, 0.0, -6.208e-05, -9.324e-05, 1.736e-07, 2.608e-07, 0.0, 0.0, 0.0, 0.0, 0.0, 0.0, 0.0, 0.0, 0.0, 0.0, 1.736e-07, 2.608e-07, 0.0, 0.0, 0.0, 0.0, 0.0, 0.0, 0.0, 0.0, 0.0, 0.0, 0.0, 0.0, 0.0, 0.0, 0.0, 0.0, 1.736e-07, 2.608e-07, 1.399e-06, 2.102e-06, 0.0, 0.0, 1.736e-07, 2.608e-07, -6.208e-05, -9.324e-05, 3.738e-05, 5.615e-05, 1.399e-06, 2.102e-06, 3.738e-05, 5.615e-05, -6.208e-05, -9.324e-05, -0.0005721, -0.0008593, 0.0, 0.0, 0.0, 0.0, 0.0, 0.0, 0.0, 0.0, 0.0, 0.0, 0.0, 0.0, 0.0, 0.0, 0.0, 0.0, 0.0, 0.0, 0.0, 0.0, 0.0, 0.0, 0.0, 0.0, 0.0, 0.0, 0.0, 0.0, 0.0, 0.0, 0.0, 0.0, 0.0, 0.0, 0.0, 0.0, 0.0, 0.0, 0.0, 0.0, 0.0, 0.0, 0.0, 0.0, 0.0, 0.0, 0.0, 0.0, 0.0, 0.0, 0.0, 0.0, 0.0, 0.0, 0.0, 0.0, 0.0, 0.0, 0.0, 0.0, 0.0, 0.0, 0.0, 0.0, 0.0, 0.0, 0.0, 0.0, 0.0, 0.0, 0.0, 0.0, 0.0, 0.0, 0.0, 0.0, 0.0, 0.0, 0.0, 0.0, 0.0, 0.0, 0.0, 0.0, 0.0, 0.0, 0.0, 0.0, 0.0, 0.0, 0.0, 0.0, 0.0, 0.0, 0.0, 0.0, 0.0, 0.0, 0.0, 0.0, 0.0, 0.0, 0.0, 0.0, 0.0, 0.0, 0.0, 0.0, 0.0, 0.0, 0.0, 0.0, 0.0, 0.0, 0.0, 0.0, 0.0, 0.0, 0.0, 0.0, 0.0, 0.0, 0.0, 0.0, 0.0, 0.0, 0.0, 0.0, 0.0, 0.0, 0.0, 0.0, 0.0, 0.0, 0.0, 0.0, 0.0, 0.0, 0.0, 0.0, 0.0, 0.0, 0.0, 0.0, 0.0, 0.0, 0.0, 0.0, 0.0, 0.0, 0.0, 0.0, 0.0, 0.0, 0.0, 0.0, 0.0, 0.0, 0.0, 0.0, 0.0, 0.0, 0.0, 0.0, 0.0, 0.0, 0.0, 0.0, 0.0, 0.0, 0.0, 0.0, 0.0, 0.0, 0.0, 0.0, 0.0, 0.0, 0.0, 0.0, 0.0, 0.0, 0.0, 0.0, 0.0, 0.0, 0.0, 0.0, 0.0, 0.0, 0.0, 0.0, 0.0, 0.0, 0.0, 0.0, 0.0, 0.0, 0.0, 0.0, 0.0, 0.0, 0.0, 0.0, 0.0, 0.0, 0.0, 0.0, 0.0, 0.0, 0.0, 0.0, 0.0, 0.0, 0.0, 0.0, 0.0, 0.0, 0.0, 0.0, 0.0, 0.0, 0.0, 0.0, 0.0, 0.0, 0.0, 0.0, 0.0, 0.0, 0.0, 0.0, 0.0, 0.0, 0.0, 0.0, 0.0, 0.0, 0.0, 0.0, 0.0, 0.0, 0.0, 0.0, 0.0, 0.0, 0.0, 0.0, 0.0, 0.0, 0.0, 0.0, 0.0, 0.0, 0.0, 0.0, 0.0, 0.0, 0.0, 0.0, 0.0, 0.0, 0.0, 0.0, 0.0, 0.0, 0.0, 0.0, 0.0, 0.0, 0.0, 0.0, 0.0, 0.0, 0.0, 0.0, 0.0, 0.0, 0.0, 0.0, 0.0, 0.0, 0.0, 0.0, 0.0, 0.0, 0.0, 0.0, 0.0, 0.0, 0.0, 0.0, 0.0, 0.0, 0.0, 0.0, 0.0, 0.0, 0.0, 0.0, 0.0, 0.0, 0.0, 0.0, 0.0, 0.0, 0.0, 0.0, 0.0, 0.0, 0.0, 0.0, 0.0, 0.0, 0.0, 0.0, 0.0, 0.0, 0.0, 0.0, 0.0, 0.0, 1.399e-06, 2.102e-06, 3.738e-05, 5.615e-05, 0.0, 0.0, -9.602e-07, -1.442e-06, 1.399e-06, 2.102e-06, -9.602e-07, -1.442e-06, 0.0, 0.0, 0.0, 0.0, 0.0, 0.0, 0.0, 0.0, 0.0, 0.0, 0.0, 0.0, 0.0, 0.0, 0.0, 0.0, 0.0, 0.0, 0.0, 0.0, 0.0, 0.0, 0.0, 0.0, 0.0, 0.0, 0.0, 0.0, 0.0, 0.0, 0.0, 0.0, 0.0, 0.0, 0.0, 0.0, 0.0, 0.0, 0.0, 0.0, 0.0, 0.0, 0.0, 0.0, 0.0, 0.0, 0.0, 0.0, 0.0, 0.0, 0.0, 0.0, 0.0, 0.0, 0.0, 0.0, 0.0, 0.0, 0.0, 0.0, 0.0, 0.0, 0.0, 0.0, 0.0, 0.0, 0.0, 0.0, 0.0, 0.0, 0.0, 0.0, 0.0, 0.0, 0.0, 0.0, 0.0, 0.0, 0.0, 0.0, 0.0, 0.0, 0.0, 0.0, 0.0, 0.0, 0.0, 0.0, 0.0, 0.0, 0.0, 0.0, 0.0, 0.0, 0.0, 0.0, 0.0, 0.0, 0.0, 0.0, 0.0, 0.0, 0.0, 0.0, 0.0, 0.0, 0.0, 0.0, 0.0, 0.0, 0.0, 0.0, 0.0, 0.0, 0.0, 0.0, 0.0, 0.0, 0.0, 0.0, 0.0, 0.0, 0.0, 0.0, 0.0, 0.0, 0.0, 0.0, 0.0, 0.0, 0.0, 0.0, 0.0, 0.0, 0.0, 0.0, 0.0, 0.0, 0.0, 0.0, 0.0, 0.0, 0.0, 0.0, 0.0, 0.0, 0.0, 0.0, 0.0, 0.0, 0.0, 0.0, 0.0, 0.0, 0.0, 0.0, 0.0, 0.0, 0.0, 0.0, 0.0, 0.0, 0.0, 0.0, 0.0, 0.0, 0.0, 0.0, 0.0, 0.0, 0.0, 0.0, 0.0, 0.0, 0.0, 0.0, 0.0, 0.0, 0.0, 0.0, 0.0, 0.0, 0.0, 0.0, 0.0, 0.0, 0.0, 0.0, 0.0, 0.0, 0.0, 0.0, 0.0, 0.0, 0.0, 0.0, 0.0, 0.0, 0.0, 0.0, 0.0, 0.0, 0.0, 0.0, 0.0, 0.0, 0.0, 0.0, 0.0, 0.0, 0.0, 0.0, 0.0, 0.0, 0.0, 0.0, 0.0, 0.0, 0.0, 0.0, 0.0, 0.0, 0.0, 0.0, 0.0, 0.0, 0.0, 0.0, 0.0, 0.0, 0.0, 0.0, 0.0, 0.0, 0.0, 0.0, 0.0, 0.0, 0.0, 0.0, 0.0, 0.0, 0.0, 0.0, 0.0, 0.0, 0.0, 0.0, 0.0, 0.0, 0.0, 0.0, 0.0, 0.0, 0.0, 0.0, 0.0, 0.0, 0.0, 0.0, 0.0, 0.0, 0.0, 0.0, 0.0, 0.0, 0.0, 0.0, 0.0, 0.0, 0.0, 0.0, 0.0, 0.0, 0.0, 0.0, 0.0, 0.0, 0.0, 0.0, 0.0, 0.0, 0.0, 0.0, 0.0, 0.0, 0.0, 0.0, 0.0, 0.0, 0.0, 0.0, 0.0, 0.0, 0.0, 0.0, 0.0, 0.0, 0.0, 0.0, 0.0, 0.0, 0.0, 0.0, 0.0, 0.0, 0.0, 0.0, 0.0, 0.0, 0.0, 0.0, 0.0, 0.0, 0.0, 0.0, 0.0, 0.0, 0.0, 0.0, 0.0, 0.0, 0.0, 0.0, 0.0, 0.0, 0.0, 0.0, 0.0, 0.0, 0.0, 0.0, 0.0, 0.0, 0.0, 0.0, 0.0, 0.0, 0.0, 0.0, 0.0, 0.0, 0.0, 0.0, 0.0, 0.0, 0.0, 0.0, 0.0, 0.0, 0.0, 0.0, 0.0, 0.0, 0.0, 0.0, 0.0, 0.0, 0.0, 0.0, 0.0, 0.0, 0.0, 0.0, 0.0, 0.0, 0.0, 0.0, 0.0, 0.0, 0.0, 0.0, 0.0, 0.0, 0.0, 0.0, 0.0, 0.0, 0.0, 0.0, 0.0, 0.0, 0.0, 0.0, 0.0, 0.0, 0.0, 0.0, 0.0, 0.0, 0.0, 0.0, 0.0, 0.0, 0.0, 0.0, 0.0, 0.0, 0.0, 0.0, 0.0, 0.0, 0.0, 0.0, 0.0, 0.0, 0.0, 0.0, 0.0, 0.0, 0.0, 0.0, 0.0, 0.0, 0.0, 0.0, 0.0, 0.0, 0.0, 0.0, 0.0, 0.0, 0.0, 0.0, 0.0, 0.0, 0.0, 0.0, 0.0, 0.0, 0.0, 0.0, 0.0, 0.0, 0.0, 0.0, 0.0, 0.0, 0.0, 0.0, 0.0, 0.0, 0.0, 0.0, 0.0, 0.0, 0.0, 0.0, 0.0, 0.0, 0.0, 0.0, 0.0, 0.0, 0.0, 0.0, 0.0, 0.0, 0.0, 0.0, 0.0, 0.0, 0.0, 0.0, 0.0, 0.0, 0.0, 0.0, 0.0, 0.0, 0.0, 0.0, 0.0, 0.0, 0.0, 0.0, 0.0, 0.0, 0.0, 0.0, 0.0, 0.0, 0.0, 0.0, 0.0, 0.0, 0.0, 0.0, 0.0, 0.0, 0.0, 0.0, 0.0, 0.0, 0.0, 0.0, 0.0, 0.0, 0.0, 0.0, 0.0, 0.0, 0.0, 0.0, 0.0, 0.0, 0.0, 0.0, 0.0, 0.0, 0.0, 0.0, 0.0, 0.0, 0.0, 0.0, 0.0, 0.0, 0.0, 0.0, 0.0, 0.0, 0.0, 0.0, 0.0, 0.0, 0.0, 0.0, 0.0, 0.0, 0.0, 0.0, 0.0, 0.0, 0.0, 0.0, 0.0, 0.0, 0.0, 0.0, 0.0, 0.0, 0.0, 0.0, 0.0, 0.0, 0.0, 0.0, 0.0, 0.0, 0.0, 0.0, 0.0, 0.0, 0.0, 0.0, 0.0, 0.0, 0.0, 0.0, 0.0, 0.0, 0.0, 0.0, 0.0, 0.0, 0.0, 0.0, 0.0, 0.0, 0.0, 0.0, 0.0, 0.0, 0.0, 0.0, 0.0, 0.0, 0.0, 0.0, 0.0, 0.0, 0.0, 0.0, 0.0, 0.0, 0.0, 0.0, 0.0, 0.0, 0.0, 0.0, 0.0, 0.0, 0.0, 0.0, 0.0, 0.0, 0.0, 0.0, 0.0, 0.0, 0.0, 0.0, 0.0, 0.0, 0.0, 0.0, 0.0, 0.0, 0.0, 0.0, 0.0, 0.0, 0.0, 0.0, 0.0, 0.0, 0.0, 0.0, 0.0, 0.0, 0.0, 0.0, 0.0, 0.0, 0.0, 0.0, 0.0, 0.0, 0.0, 0.0, 0.0, 0.0, 0.0, 0.0, -9.602e-07, -1.442e-06, 0.0, 0.0, 0.0, 0.0, 0.0, 0.0, 0.0, 0.0, 0.0, 0.0, 0.0, 0.0, 0.0, 0.0, 0.0, 0.0, 0.0, 0.0, 0.0, 0.0, 0.0, 0.0, 0.0, 0.0, 0.0, 0.0, 0.0, 0.0, 0.0, 0.0, 0.0, 0.0, 0.0, 0.0, 0.0, 0.0, 0.0, 0.0, 0.0, 0.0, 0.0, 0.0, 0.0, 0.0, 0.0, 0.0, 0.0, 0.0, 0.0, 0.0, -9.602e-07, -1.442e-06, 0.0, 0.0, 0.0, 0.0, 0.0, 0.0, 0.0, 0.0, 0.0, 0.0, 0.0, 0.0, 0.0, 0.0, 0.0, 0.0, 0.0, 0.0, 0.0, 0.0, 0.0, 0.0, 0.0, 0.0, 0.0, 0.0, 0.0, 0.0, 0.0, 0.0, 0.0, 0.0, 0.0, 0.0, 0.0, 0.0, 0.0, 0.0, 0.0, 0.0, 0.0, 0.0, 0.0, 0.0, 0.0, 0.0, 0.0, 0.0, 0.0, 0.0, 0.0, 0.0, 0.0, 0.0, 0.0, 0.0, 0.0, 0.0, 0.0, 0.0, 0.0, 0.0, 0.0, 0.0, 0.0, 0.0, 0.0, 0.0, 0.0, 0.0, 0.0, 0.0, 0.0, 0.0, 0.0, 0.0, 0.0, 0.0, 0.0, 0.0, 0.0, 0.0, 0.0, 0.0, 0.0, 0.0, 0.0, 0.0, 0.0, 0.0, 0.0, 0.0, 0.0, 0.0, 0.0, 0.0, 0.0, 0.0, 0.0, 0.0, 0.0, 0.0, 0.0, 0.0, 0.0, 0.0, 0.0, 0.0, 0.0, 0.0, 0.0, 0.0, 0.0, 0.0, 0.0, 0.0, 0.0, 0.0, 0.0, 0.0, 0.0, 0.0, 0.0, 0.0, 0.0, 0.0, 0.0, 0.0, 0.0, 0.0, 0.0, 0.0, 0.0, 0.0, 0.0, 0.0, 0.0, 0.0, 0.0, 0.0, 0.0, 0.0, 0.0, 0.0, 0.0, 0.0, 0.0, 0.0, 0.0, 0.0, 0.0, 0.0, 0.0, 0.0, 0.0, 0.0, 0.0, 0.0, 0.0, 0.0, 0.0, 0.0, 0.0, 0.0, 0.0, 0.0, 0.0, 0.0, 0.0, 0.0, 0.0, 0.0, 0.0, 0.0, 0.0, 0.0, 0.0, 0.0, 0.0, 0.0, 0.0, 0.0, 0.0, 0.0, 0.0, 0.0, 0.0, 0.0, 0.0, 0.0, 0.0, 0.0, 0.0, 0.0, 0.0, 0.0, 0.0, 0.0, 0.0, 0.0, 0.0, 0.0, 0.0, 0.0, 0.0, 0.0, 0.0, 0.0, 0.0, 0.0, 0.0, 0.0, 0.0, 0.0, 0.0, 0.0, 0.0, 0.0, 0.0, 0.0, 0.0, 0.0, 0.0, 0.0, 0.0, 0.0, 0.0, 0.0, 0.0, 0.0, 0.0, 0.0, 0.0, 0.0, 0.0, 0.0, 0.0, 0.0, 0.0, 0.0, 0.0, 0.0, 0.0, 0.0, 0.0, 0.0, 0.0, 0.0, 0.0, 0.0, 0.0, 0.0, 0.0, 0.0, 0.0, 0.0, 0.0, 0.0, 0.0, 0.0, 0.0, 0.0, 0.0, 0.0, 0.0, 0.0, 0.0, 0.0, 0.0, 0.0, 0.0, 0.0, 0.0, 0.0, 0.0, 0.0, 0.0, 0.0, 0.0, 0.0, 0.0, 0.0, 0.0, 0.0, 0.0, 0.0, 0.0, 0.0, 0.0, 0.0, 0.0, 0.0, 0.0, 0.0, 0.0, 0.0, 0.0, 0.0, 0.0, 0.0, 0.0, 0.0, 0.0, 0.0, 0.0, 0.0, 0.0, 0.0, 0.0, 0.0, 0.0, 0.0, 0.0, 0.0, 0.0, 0.0, 0.0, 0.0, 0.0, 0.0, 0.0, 0.0, 0.0, 0.0, 0.0, 0.0, 0.0, 0.0, 0.0, 0.0, 0.0, 0.0, 0.0, 0.0, 0.0, 0.0, 0.0, 0.0, 0.0, 0.0, 0.0, 0.0, 0.0, 0.0, 0.0, 0.0, 0.0, 0.0, 0.0, 0.0, 0.0, 0.0, 0.0, 0.0, 0.0, 0.0, 0.0, 0.0, 0.0, 0.0, 0.0, 0.0, 0.0, 0.0, 0.0, 0.0, 0.0, 0.0, 0.0, 0.0, 0.0, 0.0, 0.0, 0.0, 0.0, 0.0, 0.0, 0.0, 0.0, 0.0, 0.0, 0.0, 0.0, 0.0, 0.0, 0.0, 0.0, 0.0, 0.0, 0.0, 0.0, 0.0, 0.0, 0.0, 0.0, 0.0, 0.0, 0.0, 0.0, 0.0, 0.0, 0.0, 0.0, 0.0, 0.0, 0.0, 0.0, 0.0, 0.0, 0.0, 0.0, 0.0, 0.0, 0.0, 0.0, 0.0, 0.0, 0.0, 0.0, 0.0, 0.0, 0.0, 0.0, 0.0, 0.0, 0.0, 0.0, 0.0, 0.0, 0.0, 0.0, 0.0, 0.0, 0.0, 0.0, 0.0, 0.0, 0.0, 0.0, 0.0, 0.0, 0.0, 0.0, 0.0, 0.0, 0.0, 0.0, 0.0, 0.0, 0.0, 0.0, 0.0, 0.0, 0.0, 0.0, 0.0, 0.0, 0.0, 0.0, 0.0, 0.0, 0.0, 0.0, 0.0, 0.0, 0.0, 0.0, 0.0, 0.0, 0.0, 0.0, 0.0, 0.0, 0.0, 0.0, 0.0, 0.0, 0.0, 0.0, 0.0, 0.0, 0.0, 0.0, 0.0, 0.0, 0.0, 0.0, 0.0, 0.0, 0.0, 0.0, 0.0, 0.0, 0.0, 0.0, 0.0, 0.0, 0.0, 0.0, 0.0, 0.0, 0.0, 0.0, 0.0, 0.0, 0.0, 0.0, 0.0, 0.0, 0.0, 0.0, 0.0, 0.0, 0.0, 0.0, 0.0, 0.0, 0.0, 0.0, 0.0, 0.0, 0.0, 0.0, 0.0, 0.0, 0.0, 0.0, 0.0, 0.0, 0.0, 0.0, 0.0, 0.0, 0.0, 0.0, 0.0, 0.0, 0.0, 0.0, 0.0, 0.0, 0.0, 0.0, 0.0, 0.0, 0.0, 0.0, 0.0, 0.0, 0.0, 0.0, 0.0, 0.0, 0.0, 0.0, 0.0, 0.0, 0.0, 0.0, 0.0, 0.0, 0.0, 0.0, 0.0, 0.0, 0.0, 0.0, 0.0, 0.0, 0.0, 0.0, 0.0, 0.0, 0.0, 0.0, 0.0, 0.0, 0.0, 0.0, 0.0, 0.0, 0.0, 0.0, 0.0, 0.0, 0.0, 0.0, 0.0, 0.0, 0.0, 0.0, 0.0, 0.0, 0.0, 0.0, 0.0, 0.0, 0.0, 0.0, 0.0, 0.0, 0.0, 0.0, 0.0, 0.0, 0.0, 0.0, 0.0, 0.0, 0.0, 0.0, 0.0, 0.0, 0.0, 0.0, 0.0, 0.0, 0.0, 0.0, 0.0, 0.0, 0.0, 0.0, 0.0, 0.0, 0.0, 0.0, 0.0, 0.0, 0.0, 0.0, 0.0, 0.0, 0.0, 0.0, 0.0, 0.0, 0.0, 0.0, 0.0, 0.0, 0.0, 0.0, 0.0, 0.0, 0.0, 0.0, 0.0, 0.0, 0.0, 0.0, 0.0, 0.0, 0.0, 0.0, 0.0, 0.0, 0.0, 0.0, 0.0, 0.0, 0.0, 0.0, 0.0, 0.0, 0.0, 0.0, 0.0, 0.0, 0.0, 0.0, 0.0, 0.0, 0.0, 0.0, 0.0, 0.0, 0.0, 0.0, 0.0, 0.0, 0.0, 0.0, 0.0, 0.0, 0.0, 0.0, 0.0, 0.0, 0.0, 0.0, 0.0, 0.0, 0.0, 0.0, 0.0, 0.0, 0.0, 0.0, 0.0, 0.0, 0.0, 0.0, 0.0, 0.0, 0.0, 0.0, 0.0, 0.0, 0.0, 0.0, 0.0, 0.0, 0.0, 0.0, 0.0, 0.0, 0.0, 0.0, 0.0, 0.0, 0.0, 0.0, 0.0, 0.0, 0.0, 0.0, 0.0, 0.0, 0.0, 1.308e-05, 1.964e-05, 0.0, 0.0, 0.0, 0.0, 0.0, 0.0, 0.0, 0.0, 0.0, 0.0, 0.0, 0.0, 0.0, 0.0, 0.0, 0.0, 0.0, 0.0, 0.0, 0.0, 0.0, 0.0, 0.0, 0.0, 0.0, 0.0, 0.0, 0.0, 0.0, 0.0, 0.0, 0.0, 0.0, 0.0, 0.0, 0.0, 0.0, 0.0, 0.0, 0.0, 0.0, 0.0, 0.0, 0.0, 0.0, 0.0, 0.0, 0.0, 0.0, 0.0, 0.0, 0.0, 0.0, 0.0, 0.0, 0.0, 0.0, 0.0, 0.0, 0.0, 0.0, 0.0, 0.0, 0.0, 0.0, 0.0, 0.0, 0.0, 0.0, 0.0, 0.0, 0.0, 0.0, 0.0, 0.0, 0.0, 0.0, 0.0, 0.0, 0.0, 0.0, 0.0, 0.0, 0.0, 0.0, 0.0, 0.0, 0.0, 0.0, 0.0, 0.0, 0.0, 0.0, 0.0, 0.0, 0.0, 0.0, 0.0, 0.0, 0.0, 0.0, 0.0, 0.0, 0.0, 0.0, 0.0, 0.0, 0.0, 0.0, 0.0, 0.0, 0.0, 0.0, 0.0, 0.0, 0.0, 0.0, 0.0, 0.0, 0.0, -0.0005721, -0.0008593, -0.002857, -0.004291, 3.738e-05, 5.615e-05, 0.0, 0.0, 1.308e-05, 1.964e-05, 0.0, 0.0, 0.0, 0.0, 0.0, 0.0, 0.0, 0.0, 0.0, 0.0, 0.0, 0.0, 0.0, 0.0, 0.0, 0.0, 0.0, 0.0, 0.0, 0.0, 1.308e-05, 1.964e-05, 0.599, 0.875, 0.599, 0.8125, 0.625, 0.8125, 0.0, 0.0, 0.625, 0.5, 0.0, 0.0, 0.0, 0.0, 0.625, 0.5659, 0.625, 0.75, 0.625, 0.6904, 0.625, 0.75, 0.625, 0.5, 0.625, 0.5659, 0.625, 0.625, 0.625, 0.625, 0.625, 0.5659, 0.0, 0.0, 0.0, 0.0, 0.625, 0.625, 0.625, 0.625, 0.0, 0.0, 0.0, 0.0, 0.625, 0.6904, 0.625, 0.6904, 0.0, 0.0, 0.0, 0.0, 0.625, 0.75])
me_cube_012.update()
me_sphere_004 = bpy.data.meshes.new('Sphere.004')
me_sphere_004.from_pydata([(-8.083e-10, -5.009e-09, 0.009669), (-8.083e-10, 0.005771, 0.01198), (-8.083e-10, 0.0104, 0.008294), (-8.083e-10, 0.01297, 0.00296), (-8.083e-10, 0.0104, -0.008294), (-8.083e-10, 0.005771, -0.01198), (-8.083e-10, -4.85e-09, -0.0133), (0.002886, 0.004998, 0.01198), (0.0052, 0.009007, 0.008294), (0.006484, 0.01123, 0.00296), (0.006484, 0.01123, -0.00296), (0.0052, 0.009007, -0.008294), (0.002886, 0.004998, -0.01198), (0.004998, 0.002886, 0.01198), (0.009007, 0.0052, 0.008294), (0.01123, 0.006484, 0.00296), (0.01123, 0.006484, -0.00296), (0.009007, 0.0052, -0.008294), (0.004998, 0.002886, -0.01198), (0.005771, -4.85e-09, 0.01198), (0.0104, -4.85e-09, 0.008294), (0.01297, -5.366e-09, 0.00296), (0.01297, -5.366e-09, -0.00296), (0.0104, -4.85e-09, -0.008294), (0.005771, -4.85e-09, -0.01198), (0.004998, -0.002886, 0.01198), (0.009007, -0.0052, 0.008294), (0.01123, -0.006484, 0.00296), (0.01123, -0.006484, -0.00296), (0.009007, -0.0052, -0.008294), (0.004998, -0.002886, -0.01198), (0.002886, -0.004998, 0.01198), (0.0052, -0.009007, 0.008294), (0.006484, -0.01123, 0.00296), (0.006484, -0.01123, -0.00296), (0.0052, -0.009007, -0.008294), (0.002886, -0.004998, -0.01198), (-8.083e-10, -0.005771, 0.01198), (-8.083e-10, -0.0104, 0.008294), (-2.357e-09, -0.01297, 0.00296), (-2.357e-09, -0.01297, -0.00296), (-8.083e-10, -0.0104, -0.008294), (-8.083e-10, -0.005771, -0.01198), (-0.002886, -0.004998, 0.01198), (-0.0052, -0.009007, 0.008294), (-0.006484, -0.01123, 0.00296), (-0.006484, -0.01123, -0.00296), (-0.0052, -0.009007, -0.008294), (-0.002886, -0.004998, -0.01198), (-0.004998, -0.002886, 0.01198), (-0.009007, -0.0052, 0.008294), (-0.01123, -0.006484, 0.00296), (-0.01123, -0.006484, -0.00296), (-0.009007, -0.0052, -0.008294), (-0.004998, -0.002886, -0.01198), (-0.005771, -4.85e-09, 0.01198), (-0.0104, -4.85e-09, 0.008294), (-0.01297, -2.785e-09, 0.00296), (-0.01297, -2.785e-09, -0.00296), (-0.0104, -4.85e-09, -0.008294), (-0.005771, -4.85e-09, -0.01198), (-0.004998, 0.002886, 0.01198), (-0.009007, 0.0052, 0.008294), (-0.01123, 0.006484, 0.00296), (-0.01123, 0.006484, -0.00296), (-0.009007, 0.0052, -0.008294), (-0.004998, 0.002886, -0.01198), (-0.002886, 0.004998, 0.01198), (-0.0052, 0.009007, 0.008294), (-0.006484, 0.01123, 0.00296), (-0.006484, 0.01123, -0.00296), (-0.0052, 0.009007, -0.008294), (-0.002886, 0.004998, -0.01198), (1.256e-09, 0.01297, -0.00296)], [], [(2, 1, 7, 8), (6, 5, 12), (4, 73, 10, 11), (3, 2, 8, 9), (1, 0, 7), (5, 4, 11, 12), (73, 3, 9, 10), (12, 11, 17, 18), (10, 9, 15, 16), (8, 7, 13, 14), (6, 12, 18), (11, 10, 16, 17), (9, 8, 14, 15), (7, 0, 13), (14, 13, 19, 20), (6, 18, 24), (17, 16, 22, 23), (15, 14, 20, 21), (13, 0, 19), (18, 17, 23, 24), (16, 15, 21, 22), (6, 24, 30), (23, 22, 28, 29), (21, 20, 26, 27), (19, 0, 25), (24, 23, 29, 30), (22, 21, 27, 28), (20, 19, 25, 26), (29, 28, 34, 35), (27, 26, 32, 33), (25, 0, 31), (30, 29, 35, 36), (28, 27, 33, 34), (26, 25, 31, 32), (6, 30, 36), (31, 0, 37), (36, 35, 41, 42), (34, 33, 39, 40), (32, 31, 37, 38), (6, 36, 42), (35, 34, 40, 41), (33, 32, 38, 39), (42, 41, 47, 48), (40, 39, 45, 46), (38, 37, 43, 44), (6, 42, 48), (41, 40, 46, 47), (39, 38, 44, 45), (37, 0, 43), (46, 45, 51, 52), (44, 43, 49, 50), (6, 48, 54), (47, 46, 52, 53), (45, 44, 50, 51), (43, 0, 49), (48, 47, 53, 54), (6, 54, 60), (53, 52, 58, 59), (51, 50, 56, 57), (49, 0, 55), (54, 53, 59, 60), (52, 51, 57, 58), (50, 49, 55, 56), (6, 60, 66), (59, 58, 64, 65), (57, 56, 62, 63), (55, 0, 61), (60, 59, 65, 66), (58, 57, 63, 64), (56, 55, 61, 62), (63, 62, 68, 69), (61, 0, 67), (66, 65, 71, 72), (64, 63, 69, 70), (62, 61, 67, 68), (6, 66, 72), (65, 64, 70, 71), (72, 71, 4, 5), (70, 69, 3, 73), (68, 67, 1, 2), (6, 72, 5), (71, 70, 73, 4), (69, 68, 2, 3), (67, 0, 1)])
me_sphere_004.polygons.foreach_set('use_smooth', [True] * 84)
_k = set([(1, 7), (1, 67), (7, 13), (13, 19), (19, 25), (25, 31), (31, 37), (37, 43), (43, 49), (49, 55), (55, 61), (61, 67)])
me_sphere_004.attributes.new('sharp_edge', 'BOOLEAN', 'EDGE').data.foreach_set('value', [ (min(e.vertices), max(e.vertices)) in _k for e in me_sphere_004.edges])
_uv = me_sphere_004.uv_layers.new(name='UVMap')
_uv.uv.foreach_set('vector', [0.75, 0.7143, 0.75, 0.8571, 0.6667, 0.8571, 0.6667, 0.7143, 0.7083, 0.0, 0.75, 0.1429, 0.6667, 0.1429, 0.75, 0.2857, 0.75, 0.4286, 0.6667, 0.4286, 0.6667, 0.2857, 0.75, 0.5714, 0.75, 0.7143, 0.6667, 0.7143, 0.6667, 0.5714, 0.75, 0.8571, 0.7083, 1.0, 0.6667, 0.8571, 0.75, 0.1429, 0.75, 0.2857, 0.6667, 0.2857, 0.6667, 0.1429, 0.75, 0.4286, 0.75, 0.5714, 0.6667, 0.5714, 0.6667, 0.4286, 0.6667, 0.1429, 0.6667, 0.2857, 0.5833, 0.2857, 0.5833, 0.1429, 0.6667, 0.4286, 0.6667, 0.5714, 0.5833, 0.5714, 0.5833, 0.4286, 0.6667, 0.7143, 0.6667, 0.8571, 0.5833, 0.8571, 0.5833, 0.7143, 0.625, 0.0, 0.6667, 0.1429, 0.5833, 0.1429, 0.6667, 0.2857, 0.6667, 0.4286, 0.5833, 0.4286, 0.5833, 0.2857, 0.6667, 0.5714, 0.6667, 0.7143, 0.5833, 0.7143, 0.5833, 0.5714, 0.6667, 0.8571, 0.625, 1.0, 0.5833, 0.8571, 0.5833, 0.7143, 0.5833, 0.8571, 0.5, 0.8571, 0.5, 0.7143, 0.5417, 0.0, 0.5833, 0.1429, 0.5, 0.1429, 0.5833, 0.2857, 0.5833, 0.4286, 0.5, 0.4286, 0.5, 0.2857, 0.5833, 0.5714, 0.5833, 0.7143, 0.5, 0.7143, 0.5, 0.5714, 0.5833, 0.8571, 0.5417, 1.0, 0.5, 0.8571, 0.5833, 0.1429, 0.5833, 0.2857, 0.5, 0.2857, 0.5, 0.1429, 0.5833, 0.4286, 0.5833, 0.5714, 0.5, 0.5714, 0.5, 0.4286, 0.4583, 0.0, 0.5, 0.1429, 0.4167, 0.1429, 0.5, 0.2857, 0.5, 0.4286, 0.4167, 0.4286, 0.4167, 0.2857, 0.5, 0.5714, 0.5, 0.7143, 0.4167, 0.7143, 0.4167, 0.5714, 0.5, 0.8571, 0.4583, 1.0, 0.4167, 0.8571, 0.5, 0.1429, 0.5, 0.2857, 0.4167, 0.2857, 0.4167, 0.1429, 0.5, 0.4286, 0.5, 0.5714, 0.4167, 0.5714, 0.4167, 0.4286, 0.5, 0.7143, 0.5, 0.8571, 0.4167, 0.8571, 0.4167, 0.7143, 0.4167, 0.2857, 0.4167, 0.4286, 0.3333, 0.4286, 0.3333, 0.2857, 0.4167, 0.5714, 0.4167, 0.7143, 0.3333, 0.7143, 0.3333, 0.5714, 0.4167, 0.8571, 0.375, 1.0, 0.3333, 0.8571, 0.4167, 0.1429, 0.4167, 0.2857, 0.3333, 0.2857, 0.3333, 0.1429, 0.4167, 0.4286, 0.4167, 0.5714, 0.3333, 0.5714, 0.3333, 0.4286, 0.4167, 0.7143, 0.4167, 0.8571, 0.3333, 0.8571, 0.3333, 0.7143, 0.375, 0.0, 0.4167, 0.1429, 0.3333, 0.1429, 0.3333, 0.8571, 0.2917, 1.0, 0.25, 0.8571, 0.3333, 0.1429, 0.3333, 0.2857, 0.25, 0.2857, 0.25, 0.1429, 0.3333, 0.4286, 0.3333, 0.5714, 0.25, 0.5714, 0.25, 0.4286, 0.3333, 0.7143, 0.3333, 0.8571, 0.25, 0.8571, 0.25, 0.7143, 0.2917, 0.0, 0.3333, 0.1429, 0.25, 0.1429, 0.3333, 0.2857, 0.3333, 0.4286, 0.25, 0.4286, 0.25, 0.2857, 0.3333, 0.5714, 0.3333, 0.7143, 0.25, 0.7143, 0.25, 0.5714, 0.25, 0.1429, 0.25, 0.2857, 0.1667, 0.2857, 0.1667, 0.1429, 0.25, 0.4286, 0.25, 0.5714, 0.1667, 0.5714, 0.1667, 0.4286, 0.25, 0.7143, 0.25, 0.8571, 0.1667, 0.8571, 0.1667, 0.7143, 0.2083, 0.0, 0.25, 0.1429, 0.1667, 0.1429, 0.25, 0.2857, 0.25, 0.4286, 0.1667, 0.4286, 0.1667, 0.2857, 0.25, 0.5714, 0.25, 0.7143, 0.1667, 0.7143, 0.1667, 0.5714, 0.25, 0.8571, 0.2083, 1.0, 0.1667, 0.8571, 0.1667, 0.4286, 0.1667, 0.5714, 0.08333, 0.5714, 0.08333, 0.4286, 0.1667, 0.7143, 0.1667, 0.8571, 0.08333, 0.8571, 0.08333, 0.7143, 0.125, 0.0, 0.1667, 0.1429, 0.08333, 0.1429, 0.1667, 0.2857, 0.1667, 0.4286, 0.08333, 0.4286, 0.08333, 0.2857, 0.1667, 0.5714, 0.1667, 0.7143, 0.08333, 0.7143, 0.08333, 0.5714, 0.1667, 0.8571, 0.125, 1.0, 0.08333, 0.8571, 0.1667, 0.1429, 0.1667, 0.2857, 0.08333, 0.2857, 0.08333, 0.1429, 0.04167, 0.0, 0.08333, 0.1429, 0.0, 0.1429, 0.08333, 0.2857, 0.08333, 0.4286, 0.0, 0.4286, 0.0, 0.2857, 0.08333, 0.5714, 0.08333, 0.7143, 0.0, 0.7143, 0.0, 0.5714, 0.08333, 0.8571, 0.04167, 1.0, 0.0, 0.8571, 0.08333, 0.1429, 0.08333, 0.2857, 0.0, 0.2857, 0.0, 0.1429, 0.08333, 0.4286, 0.08333, 0.5714, 0.0, 0.5714, 0.0, 0.4286, 0.08333, 0.7143, 0.08333, 0.8571, 0.0, 0.8571, 0.0, 0.7143, 0.9583, 0.0, 1.0, 0.1429, 0.9167, 0.1429, 1.0, 0.2857, 1.0, 0.4286, 0.9167, 0.4286, 0.9167, 0.2857, 1.0, 0.5714, 1.0, 0.7143, 0.9167, 0.7143, 0.9167, 0.5714, 1.0, 0.8571, 0.9583, 1.0, 0.9167, 0.8571, 1.0, 0.1429, 1.0, 0.2857, 0.9167, 0.2857, 0.9167, 0.1429, 1.0, 0.4286, 1.0, 0.5714, 0.9167, 0.5714, 0.9167, 0.4286, 1.0, 0.7143, 1.0, 0.8571, 0.9167, 0.8571, 0.9167, 0.7143, 0.9167, 0.5714, 0.9167, 0.7143, 0.8333, 0.7143, 0.8333, 0.5714, 0.9167, 0.8571, 0.875, 1.0, 0.8333, 0.8571, 0.9167, 0.1429, 0.9167, 0.2857, 0.8333, 0.2857, 0.8333, 0.1429, 0.9167, 0.4286, 0.9167, 0.5714, 0.8333, 0.5714, 0.8333, 0.4286, 0.9167, 0.7143, 0.9167, 0.8571, 0.8333, 0.8571, 0.8333, 0.7143, 0.875, 0.0, 0.9167, 0.1429, 0.8333, 0.1429, 0.9167, 0.2857, 0.9167, 0.4286, 0.8333, 0.4286, 0.8333, 0.2857, 0.8333, 0.1429, 0.8333, 0.2857, 0.75, 0.2857, 0.75, 0.1429, 0.8333, 0.4286, 0.8333, 0.5714, 0.75, 0.5714, 0.75, 0.4286, 0.8333, 0.7143, 0.8333, 0.8571, 0.75, 0.8571, 0.75, 0.7143, 0.7917, 0.0, 0.8333, 0.1429, 0.75, 0.1429, 0.8333, 0.2857, 0.8333, 0.4286, 0.75, 0.4286, 0.75, 0.2857, 0.8333, 0.5714, 0.8333, 0.7143, 0.75, 0.7143, 0.75, 0.5714, 0.8333, 0.8571, 0.7917, 1.0, 0.75, 0.8571])
me_sphere_004.update()
me_sphere_005 = bpy.data.meshes.new('Sphere.005')
me_sphere_005.from_pydata([(-8.083e-10, -4.85e-09, 0.0133), (-8.083e-10, 0.005771, 0.01198), (0.002886, 0.004998, 0.01198), (0.004998, 0.002886, 0.01198), (0.005771, -4.85e-09, 0.01198), (0.004998, -0.002886, 0.01198), (0.002886, -0.004998, 0.01198), (-8.083e-10, -0.005771, 0.01198), (-0.002886, -0.004998, 0.01198), (-0.004998, -0.002886, 0.01198), (-0.005771, -4.85e-09, 0.01198), (-0.004998, 0.002886, 0.01198), (-0.002886, 0.004998, 0.01198)], [], [(1, 0, 2), (2, 0, 3), (3, 0, 4), (4, 0, 5), (5, 0, 6), (6, 0, 7), (7, 0, 8), (8, 0, 9), (9, 0, 10), (10, 0, 11), (11, 0, 12), (12, 0, 1)])
me_sphere_005.polygons.foreach_set('use_smooth', [True] * 12)
_uv = me_sphere_005.uv_layers.new(name='UVMap')
_uv.uv.foreach_set('vector', [0.75, 0.8571, 0.7083, 1.0, 0.6667, 0.8571, 0.6667, 0.8571, 0.625, 1.0, 0.5833, 0.8571, 0.5833, 0.8571, 0.5417, 1.0, 0.5, 0.8571, 0.5, 0.8571, 0.4583, 1.0, 0.4167, 0.8571, 0.4167, 0.8571, 0.375, 1.0, 0.3333, 0.8571, 0.3333, 0.8571, 0.2917, 1.0, 0.25, 0.8571, 0.25, 0.8571, 0.2083, 1.0, 0.1667, 0.8571, 0.1667, 0.8571, 0.125, 1.0, 0.08333, 0.8571, 0.08333, 0.8571, 0.04167, 1.0, 0.0, 0.8571, 1.0, 0.8571, 0.9583, 1.0, 0.9167, 0.8571, 0.9167, 0.8571, 0.875, 1.0, 0.8333, 0.8571, 0.8333, 0.8571, 0.7917, 1.0, 0.75, 0.8571])
me_sphere_005.update()
me_cube_004 = bpy.data.meshes.new('Cube.004')
me_cube_004.from_pydata([(-0.0541, -0.05255, 0.2198), (-0.03825, -0.06264, 0.2341), (-0.0489, -0.05428, 0.2226), (-0.01929, -0.06417, 0.2471), (-0.03406, -0.05844, 0.2305), (-0.05474, -0.05634, 0.2254), (-0.06067, -0.05353, 0.2222), (-0.07502, -0.0159, 0.1982), (-0.08375, -0.0172, 0.1998), (-0.07763, 0.005106, 0.1915), (-0.08925, 0.005296, 0.1937), (-0.01686, -0.06005, 0.2402), (-0.07855, 0.02482, 0.1891), (-0.08969, 0.02425, 0.1939), (-0.07631, 0.04583, 0.1723), (-0.08557, 0.0539, 0.1747), (-0.04355, -0.05333, 0.2481), (-0.01944, -0.05452, 0.2626), (-0.05958, -0.04526, 0.2379), (-0.06974, -0.03285, 0.231), (-0.08162, -0.004258, 0.2201), (-0.08717, 0.01311, 0.2082), (-0.0898, 0.03157, 0.1989), (-0.0801, 0.06004, 0.1889), (-0.005209, -0.06022, 0.2592), (-0.001869, -0.05759, 0.2492), (-0.00742, -0.04815, 0.2699), (-0.06115, -0.04396, 0.2144), (-0.0674, -0.04573, 0.2168), (-0.06626, -0.05041, 0.1974), (-0.06346, -0.04934, 0.1969), (-0.07031, -0.04612, 0.1959), (-0.0677, -0.04479, 0.1955), (-0.06784, -0.0468, 0.1407), (-0.06671, -0.0462, 0.1405), (-0.07036, -0.04421, 0.1398), (-0.06935, -0.04345, 0.1397), (-0.06562, -0.04266, 0.07451), (-0.06515, -0.04241, 0.07444), (-0.06665, -0.0416, 0.07415), (-0.06624, -0.04128, 0.0741), (0.01733, -0.06387, 0.2471), (0.01625, -0.0597, 0.2414), (0.03681, -0.06366, 0.2382), (0.03414, -0.0601, 0.2325), (0.06976, -0.0473, 0.2183), (0.0625, -0.04314, 0.2129), (0.02329, -0.04814, 0.2607), (0.04467, -0.04436, 0.2487), (0.06971, -0.02826, 0.2307), (-0.004559, -0.03925, 0.2708), (-0.00303, -0.05669, 0.2558), (0.07413, -0.02046, 0.2005), (0.08157, -0.02254, 0.2023), (0.07728, -0.004255, 0.1934), (0.08536, 0.001843, 0.1937), (0.07909, 0.02622, 0.1898), (0.08871, 0.02516, 0.1931), (0.07614, 0.04667, 0.1713), (0.08286, 0.05362, 0.1763), (0.08082, -0.01044, 0.2191), (0.08704, 0.004818, 0.2094), (0.08689, 0.0317, 0.2019), (0.07467, 0.05969, 0.192), (-0.003941, -0.05758, 0.2498), (-0.0002516, -0.05993, 0.2577), (-0.0009108, -0.04066, 0.2722), (-0.03854, -0.03341, 0.2654), (-0.009998, -0.03262, 0.2774), (-0.05252, -0.0259, 0.2585), (-0.06599, -0.008952, 0.248), (-0.07487, 0.01177, 0.2357), (-0.07767, 0.02363, 0.2289), (-0.07843, 0.04173, 0.218), (-0.07383, 0.06485, 0.2018), (0.02433, -0.02946, 0.273), (0.04506, -0.02763, 0.2636), (0.06334, -0.01329, 0.2505), (0.0758, 0.007524, 0.2378), (0.07713, 0.02119, 0.2325), (0.07874, 0.04101, 0.226), (0.07106, 0.06858, 0.2179), (-0.005478, -0.02485, 0.2783), (0.0001535, -0.02495, 0.2796), (-0.02016, -0.03396, 0.2738), (-0.03942, 0.002028, 0.2771), (-0.01847, 0.0007221, 0.2846), (-0.03612, 0.03965, 0.2801), (-0.07065, 0.02717, 0.249), (0.03981, 0.08396, 0.2484), (-0.07272, 0.04863, 0.2357), (-0.07011, 0.0668, 0.2239), (-0.05729, 0.01567, 0.2667), (0.01867, 0.004458, 0.2849), (0.03896, 0.01083, 0.2787), (0.05308, 0.0179, 0.2692), (0.06637, 0.0268, 0.2568), (0.06682, 0.0495, 0.2485), (0.06151, 0.07115, 0.2392), (-0.003957, 0.007202, 0.2883), (-0.01676, 0.03993, 0.2868), (-0.05213, 0.04091, 0.2704), (0.05572, 0.0899, 0.1911), (0.05322, 0.09248, 0.2082), (0.01347, 0.1207, 0.1687), (0.01542, 0.1124, 0.1915), (0.01414, 0.1334, 0.1581), (0.01431, 0.1386, 0.1714), (0.02719, 0.1453, 0.1374), (0.02648, 0.1586, 0.1492), (0.01321, 0.1498, 0.06117), (0.01333, 0.1569, 0.06117), (-0.01464, 0.1347, 0.1579), (-0.01448, 0.1399, 0.1712), (-0.02715, 0.1464, 0.1384), (-0.01916, 0.1612, 0.1519), (-0.01263, 0.1499, 0.06117), (-0.01251, 0.157, 0.06117), (-0.01766, 0.1132, 0.1838), (-0.01768, 0.1114, 0.1905), (0.01243, 0.1117, 0.2225), (-0.01796, 0.1102, 0.2204), (0.04743, 0.09002, 0.2309), (-0.03866, 0.1023, 0.1919), (-0.03958, 0.09905, 0.2187), (0.05565, -0.02584, 0.1935), (-0.06449, 0.08092, 0.1928), (-0.06021, 0.08173, 0.219), (-0.06663, 0.08785, 0.1822), (-0.03826, 0.1064, 0.1799), (0.03396, 0.1041, 0.185), (0.03312, 0.1055, 0.2002), (0.02918, 0.1038, 0.2243), (-0.01294, 0.1205, 0.1795), (0.01317, 0.1208, 0.1799), (0.01533, 0.1095, 0.1835), (-0.01265, 0.1205, 0.1683), (0.05716, 0.08371, 0.1646), (0.06393, 0.08999, 0.1693), (0.03465, 0.1083, 0.1721), (0.01546, 0.1137, 0.1705), (0.0003301, 0.1605, 0.06117), (0.001082, 0.1675, 0.1587), (-2.922e-06, 0.1419, 0.178), (0.0005591, 0.1205, 0.1629), (-0.0003335, 0.1315, 0.1513), (-0.0006719, 0.1358, 0.1377), (0.0001612, 0.1467, 0.06117), (-3.041e-05, 0.1207, 0.1853), (0.0001918, 0.1152, 0.1708), (-0.01452, 0.1125, 0.1694), (-0.06362, 0.08403, 0.167), (-0.03695, 0.1034, 0.169), (-0.05533, 0.08145, 0.1643), (-0.03127, 0.1005, 0.1602), (0.01647, 0.1082, 0.1642), (0.001499, 0.1092, 0.1645), (-0.01321, 0.1058, 0.1601), (-0.06911, 0.04152, 0.1719), (-0.07316, 0.04878, 0.1577), (-0.06787, 0.04554, 0.1581), (0.03149, 0.1009, 0.1635), (0.07247, 0.04864, 0.1604), (0.0, 0.1045, 0.1517), (0.03054, 0.09908, 0.149), (0.05338, 0.08071, 0.148), (0.0624, 0.07, 0.1469), (-0.0001247, 0.08287, 0.1095), (0.02529, 0.07769, 0.1101), (0.02737, 0.09164, 0.1267), (0.04562, 0.07855, 0.1252), (0.0, 0.09695, 0.1295), (-0.03054, 0.09908, 0.149), (-0.05338, 0.08071, 0.148), (-0.06226, 0.06634, 0.1467), (-0.02299, 0.07779, 0.109), (-0.02737, 0.09164, 0.1267), (-0.04552, 0.0793, 0.1261), (-0.05891, 0.06416, 0.1478), (6.7e-05, 0.07951, 0.1117), (-0.02133, 0.07491, 0.1112), (0.07001, 0.04692, 0.173), (0.06947, 0.04588, 0.161), (0.0594, 0.06724, 0.1475), (0.02333, 0.07458, 0.1105), (0.04413, 0.07411, 0.1256), (-0.04462, 0.07649, 0.1266), (-0.001106, 0.1138, 0.2214), (1.111e-05, 0.112, 0.1863), (0.01252, 0.0383, 0.2892), (0.03143, 0.03942, 0.2839), (0.04555, 0.04119, 0.2763), (-0.001412, 0.03958, 0.29), (0.01044, 0.09923, 0.2457), (-0.01629, 0.09883, 0.2449), (-0.002188, 0.1008, 0.246), (0.01141, 0.08122, 0.2684), (-0.01572, 0.08233, 0.2666), (-0.002172, 0.0825, 0.2692), (0.01245, 0.06105, 0.2827), (-0.01558, 0.06307, 0.2799), (-0.001222, 0.06227, 0.2832), (0.05406, 0.05604, 0.2622), (0.04934, 0.07218, 0.2537), (0.0421, 0.05839, 0.2714), (0.03939, 0.07434, 0.2608), (0.02852, 0.05972, 0.2783), (0.02636, 0.07829, 0.2652), (-0.06212, 0.05609, 0.2511), (-0.05969, 0.07124, 0.2421), (-0.04939, 0.05932, 0.2631), (-0.04843, 0.07506, 0.2524), (-0.03322, 0.06177, 0.2729), (-0.0324, 0.07947, 0.2607), (0.05502, 0.04298, 0.2679), (-0.06225, 0.04254, 0.2592), (0.02554, 0.09342, 0.2463), (-0.0351, 0.09118, 0.2425), (-0.05179, 0.08087, 0.2402), (0.004522, 0.1529, 0.005156), (0.004564, 0.1564, 0.005156), (-0.004424, 0.1565, 0.005156), (-0.006298, 0.1519, 0.005156), (9.143e-05, 0.1582, 0.005156), (-1.884e-05, 0.1496, 0.005156), (0.05301, -0.05725, 0.2289), (0.04805, -0.05341, 0.2235), (0.05554, -0.03738, 0.2409)], [(54, 125)], [(5, 2, 4, 1), (4, 11, 3, 1), (0, 2, 5, 6), (8, 10, 9, 7), (10, 13, 12, 9), (13, 15, 14, 12), (13, 22, 23, 15), (92, 88, 71, 70), (1, 16, 18, 5), (8, 20, 21, 10), (3, 17, 16, 1), (10, 21, 22, 13), (5, 18, 19, 6), (11, 64, 24, 3), (26, 17, 3, 24), (28, 31, 29, 6), (8, 7, 27, 28), (32, 36, 35, 31), (6, 29, 30, 0), (27, 32, 31, 28), (0, 30, 32, 27), (36, 40, 39, 35), (31, 35, 33, 29), (30, 34, 36, 32), (29, 33, 34, 30), (37, 39, 40, 38), (35, 39, 37, 33), (34, 38, 40, 36), (33, 37, 38, 34), (25, 42, 41, 65), (42, 44, 43, 41), (44, 226, 225, 43), (45, 49, 227, 225), (43, 48, 47, 41), (24, 51, 50, 26), (51, 24, 64), (65, 41, 47, 66), (53, 52, 54, 55), (55, 54, 56, 57), (57, 56, 58, 59), (57, 59, 63, 62), (53, 55, 61, 60), (55, 57, 62, 61), (49, 45, 53, 60), (46, 52, 53, 45), (65, 51, 64, 25), (51, 65, 66, 50), (22, 21, 72, 73), (18, 16, 67, 69), (23, 22, 73, 74), (21, 20, 71, 72), (19, 18, 69, 70), (69, 85, 92, 70), (17, 84, 67, 16), (50, 82, 68, 26), (60, 61, 79, 78), (48, 227, 77, 76), (61, 62, 80, 79), (49, 60, 78, 77), (62, 63, 81, 80), (47, 48, 76, 75), (50, 66, 83, 82), (66, 47, 75, 83), (26, 68, 84, 17), (73, 72, 88, 90), (78, 79, 96), (68, 82, 99, 86), (74, 73, 90, 91), (79, 80, 97, 96), (20, 8, 28, 19), (80, 81, 98, 97), (84, 68, 86), (77, 78, 96, 95), (69, 67, 85), (67, 84, 86, 85), (82, 83, 93, 99), (6, 19, 28), (70, 71, 20, 19), (75, 76, 94, 93), (72, 71, 88), (76, 77, 95, 94), (83, 75, 93), (81, 63, 102, 103), (107, 106, 108, 109), (109, 108, 110, 111), (113, 115, 114, 112), (115, 117, 116, 114), (141, 117, 115, 142), (142, 115, 113, 143), (131, 105, 120, 132), (98, 81, 103, 122), (121, 119, 123, 124), (124, 123, 126, 127), (91, 127, 126, 74), (23, 74, 126, 128), (123, 129, 128, 126), (103, 131, 132, 122), (103, 102, 130, 131), (145, 144, 136, 112), (145, 112, 114, 146), (146, 114, 116, 147), (116, 117, 221, 222), (129, 123, 119, 118), (135, 105, 131, 130), (148, 143, 113, 133), (112, 136, 133, 113), (107, 134, 104, 106), (59, 58, 137, 138), (134, 135, 140, 104), (135, 130, 139, 140), (102, 138, 139, 130), (59, 138, 102, 63), (134, 107, 143, 148), (111, 110, 219, 220), (108, 146, 147, 110), (106, 145, 146, 108), (106, 104, 144, 145), (109, 142, 143, 107), (111, 141, 142, 109), (105, 135, 148), (118, 148, 133), (140, 149, 144, 104), (144, 149, 150, 136), (136, 150, 118, 133), (128, 129, 152, 151), (23, 128, 151, 15), (129, 118, 150, 152), (151, 152, 154, 153), (15, 151, 153, 14), (150, 149, 156, 157), (149, 140, 155, 156), (137, 161, 139, 138), (14, 159, 160, 158), (14, 158, 12), (173, 174, 159, 153), (161, 137, 165, 164), (137, 162, 166, 165), (164, 165, 170, 169), (171, 169, 168, 167), (163, 164, 169, 171), (154, 172, 173, 153), (172, 176, 177, 173), (171, 167, 175, 176), (163, 171, 176, 172), (14, 153, 159), (159, 174, 178, 160), (175, 167, 179, 180), (137, 58, 162), (56, 181, 58), (166, 162, 182, 183), (162, 58, 181, 182), (168, 184, 179, 167), (165, 166, 170), (173, 177, 174), (176, 175, 177), (169, 170, 168), (183, 185, 170, 166), (184, 168, 170, 185), (186, 178, 174, 177), (180, 186, 177, 175), (156, 155, 164, 163), (156, 163, 172, 157), (172, 154, 157), (164, 155, 161), (140, 139, 161, 155), (150, 157, 154, 152), (148, 188, 105), (148, 119, 188), (187, 188, 119, 121), (105, 188, 187, 120), (85, 86, 100, 87), (92, 85, 87, 101), (93, 94, 190, 189), (99, 93, 189, 192), (94, 95, 191, 190), (86, 99, 192, 100), (120, 187, 195, 193), (187, 121, 194, 195), (193, 195, 198, 196), (195, 194, 197, 198), (196, 198, 201, 199), (198, 197, 200, 201), (97, 98, 203, 202), (202, 203, 205, 204), (204, 205, 207, 206), (196, 199, 206, 207), (91, 90, 208, 209), (209, 208, 210, 211), (211, 210, 212, 213), (200, 197, 213, 212), (100, 192, 201, 200), (87, 212, 210, 101), (202, 204, 191, 214), (96, 214, 191, 95), (191, 204, 206, 190), (190, 206, 199, 189), (202, 214, 96, 97), (87, 100, 200, 212), (192, 189, 199, 201), (88, 92, 101, 215), (215, 208, 90, 88), (208, 215, 101, 210), (132, 120, 193, 216), (89, 122, 132, 216), (89, 203, 98, 122), (127, 91, 209, 218), (127, 218, 217, 124), (124, 217, 194, 121), (89, 205, 203), (216, 207, 205, 89), (196, 207, 216, 193), (209, 211, 218), (211, 213, 217, 218), (194, 217, 213, 197), (148, 135, 134), (148, 118, 119), (224, 222, 221, 223), (219, 224, 223, 220), (110, 147, 224, 219), (117, 141, 223, 221), (147, 116, 222, 224), (141, 111, 220, 223), (225, 227, 48, 43), (225, 226, 46, 45), (77, 227, 49)])
me_cube_004.polygons.foreach_set('use_smooth', [1, 1, 1, 1, 1, 1, 1, 1, 1, 1, 1, 1, 1, 1, 1, 1, 1, 1, 1, 1, 0, 1, 1, 0, 1, 1, 1, 0, 1, 1, 1, 1, 1, 1, 1, 1, 1, 1, 1, 1, 1, 1, 1, 1, 1, 1, 1, 1, 1, 1, 1, 1, 1, 1, 1, 1, 1, 1, 1, 1, 1, 1, 1, 1, 1, 1, 1, 1, 1, 1, 1, 1, 1, 1, 1, 1, 1, 1, 1, 1, 1, 1, 1, 1, 1, 1, 1, 1, 1, 1, 1, 1, 1, 1, 1, 1, 1, 1, 1, 1, 1, 1, 1, 1, 1, 1, 1, 1, 1, 1, 1, 1, 1, 1, 1, 1, 1, 1, 1, 1, 1, 1, 1, 1, 1, 1, 1, 1, 1, 1, 1, 1, 1, 1, 1, 1, 1, 1, 1, 1, 1, 1, 1, 1, 1, 1, 1, 1, 1, 1, 1, 1, 1, 1, 1, 1, 1, 1, 1, 1, 1, 1, 1, 1, 1, 1, 1, 1, 1, 1, 1, 1, 1, 1, 1, 1, 1, 1, 1, 1, 1, 1, 1, 1, 1, 1, 1, 1, 1, 1, 1, 1, 1, 1, 1, 1, 1, 1, 1, 1, 1, 1, 1, 1, 1, 1, 1, 1, 1, 1, 1, 1, 1, 1, 1, 1, 1, 1, 1, 1, 1, 1, 1, 1, 1])
_uv = me_cube_004.uv_layers.new(name='UVMap')
_uv.uv.foreach_set('vector', [0.0, 0.0, 0.0, 0.0, 0.0, 0.0, 0.0, 0.0, 0.0, 0.0, 0.0, 0.0, 0.0, 0.0, 0.0, 0.0, 0.0, 0.0, 0.0, 0.0, 0.0, 0.0, 0.0, 0.0, 0.0, 0.0, 0.0, 0.0, 0.0, 0.0, 0.0, 0.0, 0.0, 0.0, 0.0, 0.0, 0.0, 0.0, 0.0, 0.0, 0.0, 0.0, 0.0, 0.0, 0.0, 0.0, 0.0, 0.0, 0.0, 0.0, 0.0, 0.0, 0.0, 0.0, 0.0, 0.0, 0.0, 0.0, 0.0, 0.0, 0.0, 0.0, 0.0, 0.0, 0.0, 0.0, 0.0, 0.0, 0.0, 0.0, 0.0, 0.0, 0.0, 0.0, 0.0, 0.0, 0.0, 0.0, 0.0, 0.0, 0.0, 0.0, 0.0, 0.0, 0.0, 0.0, 0.0, 0.0, 0.0, 0.0, 0.0, 0.0, 0.0, 0.0, 0.0, 0.0, 0.0, 0.0, 0.0, 0.0, 0.0, 0.0, 0.0, 0.0, 0.0, 0.0, 0.0, 0.0, 0.0, 0.0, 0.0, 0.0, 0.0, 0.0, 0.0, 0.0, 0.0, 0.0, 0.0, 0.0, 0.0, 0.0, 0.0, 0.0, 0.0, 0.0, 0.0, 0.0, 0.0, 0.0, 0.0, 0.0, 0.0, 0.0, 0.0, 0.0, 0.0, 0.0, 0.0, 0.0, 0.0, 0.0, 0.0, 0.0, 0.0, 0.0, 0.0, 0.0, 0.0, 0.0, 0.0, 0.0, 0.0, 0.0, 0.0, 0.0, 0.0, 0.0, 0.0, 0.0, 0.0, 0.0, 0.0, 0.0, 0.0, 0.0, 0.0, 0.0, 0.0, 0.0, 0.0, 0.0, 0.0, 0.0, 0.0, 0.0, 0.0, 0.0, 0.0, 0.0, 0.0, 0.0, 0.0, 0.0, 0.0, 0.0, 0.0, 0.0, 0.0, 0.0, 0.0, 0.0, 0.0, 0.0, 0.0, 0.0, 0.0, 0.0, 0.0, 0.0, 0.0, 0.0, 0.0, 0.0, 0.0, 0.0, 0.0, 0.0, 0.0, 0.0, 0.0, 0.0, 0.0, 0.0, 0.0, 0.0, 0.0, 0.0, 0.0, 0.0, 0.0, 0.0, 0.0, 0.0, 0.0, 0.0, 0.0, 0.0, 0.0, 0.0, 0.0, 0.0, 0.0, 0.0, 0.0, 0.0, 0.0, 0.0, 0.0, 0.0, 0.0, 0.0, 0.0, 0.0, 0.0, 0.0, 0.0, 0.0, 0.0, 0.0, 0.0, 0.0, 0.0, 0.0, 0.0, 0.0, 0.0, 0.0, 0.0, 0.0, 0.0, 0.0, 0.0, 0.0, 0.0, 0.0, 0.0, 0.0, 0.0, 0.0, 0.0, 0.0, 0.0, 0.0, 0.0, 0.0, 0.0, 0.0, 0.0, 0.0, 0.0, 0.0, 0.0, 0.0, 0.0, 0.0, 0.0, 0.0, 0.0, 0.0, 0.0, 0.0, 0.0, 0.0, 0.0, 0.0, 0.0, 0.0, 0.0, 0.0, 0.0, 0.0, 0.0, 0.0, 0.0, 0.0, 0.0, 0.0, 0.0, 0.0, 0.0, 0.0, 0.0, 0.0, 0.0, 0.0, 0.0, 0.0, 0.0, 0.0, 0.0, 0.0, 0.0, 0.0, 0.0, 0.0, 0.0, 0.0, 0.0, 0.0, 0.0, 0.0, 0.0, 0.0, 0.0, 0.0, 0.0, 0.0, 0.0, 0.0, 0.0, 0.0, 0.0, 0.0, 0.0, 0.0, 0.0, 0.0, 0.0, 0.0, 0.0, 0.0, 0.0, 0.0, 0.0, 0.0, 0.0, 0.0, 0.0, 0.0, 0.0, 0.0, 0.0, 0.0, 0.0, 0.0, 0.0, 0.0, 0.0, 0.0, 0.0, 0.0, 0.0, 0.0, 0.0, 0.0, 0.0, 0.0, 0.0, 0.0, 0.0, 0.0, 0.0, 0.0, 0.0, 0.0, 0.0, 0.0, 0.0, 0.0, 0.0, 0.0, 0.0, 0.0, 0.0, 0.0, 0.0, 0.0, 0.0, 0.0, 0.0, 0.0, 0.0, 0.0, 0.0, 0.0, 0.0, 0.0, 0.0, 0.0, 0.0, 0.0, 0.0, 0.0, 0.0, 0.0, 0.0, 0.0, 0.0, 0.0, 0.0, 0.0, 0.0, 0.0, 0.0, 0.0, 0.0, 0.0, 0.0, 0.0, 0.0, 0.0, 0.0, 0.0, 0.0, 0.0, 0.0, 0.0, 0.0, 0.0, 0.0, 0.0, 0.0, 0.0, 0.0, 0.0, 0.0, 0.0, 0.0, 0.0, 0.0, 0.0, 0.0, 0.0, 0.0, 0.0, 0.0, 0.0, 0.0, 0.0, 0.0, 0.0, 0.0, 0.0, 0.0, 0.0, 0.0, 0.0, 0.0, 0.0, 0.0, 0.0, 0.0, 0.0, 0.0, 0.0, 0.0, 0.0, 0.0, 0.0, 0.0, 0.0, 0.0, 0.0, 0.0, 0.0, 0.0, 0.0, 0.0, 0.0, 0.0, 0.0, 0.0, 0.0, 0.0, 0.0, 0.0, 0.0, 0.0, 0.0, 0.0, 0.0, 0.0, 0.0, 0.0, 0.0, 0.0, 0.0, 0.0, 0.0, 0.0, 0.0, 0.0, 0.0, 0.0, 0.0, 0.0, 0.0, 0.0, 0.0, 0.0, 0.0, 0.0, 0.0, 0.0, 0.0, 0.0, 0.0, 0.0, 0.0, 0.0, 0.0, 0.0, 0.0, 0.0, 0.0, 0.0, 0.0, 0.0, 0.0, 0.0, 0.0, 0.0, 0.0, 0.0, 0.0, 0.0, 0.0, 0.0, 0.0, 0.0, 0.0, 0.0, 0.0, 0.0, 0.0, 0.0, 0.0, 0.0, 0.0, 0.0, 0.0, 0.0, 0.0, 0.0, 0.0, 0.0, 0.0, 0.0, 0.0, 0.0, 0.0, 0.0, 0.0, 0.0, 0.0, 0.0, 0.0, 0.0, 0.0, 0.0, 0.0, 0.0, 0.0, 0.0, 0.0, 0.0, 0.0, 0.0, 0.0, 0.0, 0.0, 0.0, 0.0, 0.0, 0.0, 0.0, 0.0, 0.0, 0.0, 0.0, 0.0, 0.0, 0.0, 0.0, 0.0, 0.0, 0.0, 0.0, 0.0, 0.0, 0.0, 0.0, 0.0, 0.0, 0.0, 0.0, 0.0, 0.0, 0.0, 0.0, 0.0, 0.0, 0.0, 0.0, 0.0, 0.0, 0.0, 0.0, 0.0, 0.0, 0.0, 0.0, 0.0, 0.0, 0.0, 0.0, 0.0, 0.0, 0.0, 0.0, 0.0, 0.0, 0.0, 0.0, 0.0, 0.0, 0.0, 0.0, 0.0, 0.0, 0.0, 0.0, 0.0, 0.0, 0.0, 0.0, 0.0, 0.0, 0.0, 0.0, 0.0, 0.0, 0.0, 0.0, 0.0, 0.0, 0.0, 0.0, 0.0, 0.0, 0.0, 0.0, 0.0, 0.0, 0.0, 0.0, 0.0, 0.0, 0.0, 0.0, 0.0, 0.0, 0.0, 0.0, 0.0, 0.0, 0.0, 0.0, 0.0, 0.0, 0.0, 0.0, 0.0, 0.0, 0.0, 0.0, 0.0, 0.0, 0.0, 0.0, 0.0, 0.0, 0.0, 0.0, 0.0, 0.0, 0.0, 0.0, 0.0, 0.0, 0.0, 0.0, 0.0, 0.0, 0.0, 0.0, 0.0, 0.0, 0.0, 0.0, 0.0, 0.0, 0.0, 0.0, 0.0, 0.0, 0.0, 0.0, 0.0, 0.0, 0.0, 0.0, 0.0, 0.0, 0.0, 0.0, 0.0, 0.0, 0.0, 0.0, 0.0, 0.0, 0.0, 0.0, 0.0, 0.0, 0.0, 0.0, 0.0, 0.0, 0.0, 0.0, 0.0, 0.0, 0.0, 0.0, 0.0, 0.0, 0.0, 0.0, 0.0, 0.0, 0.0, 0.0, 0.0, 0.0, 0.0, 0.0, 0.0, 0.0, 0.0, 0.0, 0.0, 0.0, 0.0, 0.0, 0.0, 0.0, 0.0, 0.0, 0.0, 0.0, 0.0, 0.0, 0.0, 0.0, 0.0, 0.0, 0.0, 0.0, 0.0, 0.0, 0.0, 0.0, 0.0, 0.0, 0.0, 0.0, 0.0, 0.0, 0.0, 0.0, 0.0, 0.0, 0.0, 0.0, 0.0, 0.0, 0.0, 0.0, 0.0, 0.0, 0.0, 0.0, 0.0, 0.0, 0.0, 0.0, 0.0, 0.0, 0.0, 0.0, 0.0, 0.0, 0.0, 0.0, 0.0, 0.0, 0.0, 0.0, 0.0, 0.0, 0.0, 0.0, 0.0, 0.0, 0.0, 0.0, 0.0, 0.0, 0.0, 0.0, 0.0, 0.0, 0.0, 0.0, 0.0, 0.0, 0.0, 0.0, 0.0, 0.0, 0.0, 0.0, 0.0, 0.0, 0.0, 0.0, 0.0, 0.0, 0.0, 0.0, 0.0, 0.0, 0.0, 0.0, 0.0, 0.0, 0.0, 0.0, 0.0, 0.0, 0.0, 0.0, 0.0, 0.0, 0.0, 0.0, 0.0, 0.0, 0.0, 0.0, 0.0, 0.0, 0.0, 0.0, 0.0, 0.0, 0.0, 0.0, 0.0, 0.0, 0.0, 0.0, 0.0, 0.0, 0.0, 0.0, 0.0, 0.0, 0.0, 0.0, 0.0, 0.0, 0.0, 0.0, 0.0, 0.0, 0.0, 0.0, 0.0, 0.0, 0.0, 0.0, 0.0, 0.0, 0.0, 0.0, 0.0, 0.0, 0.0, 0.0, 0.0, 0.0, 0.0, 0.0, 0.0, 0.0, 0.0, 0.0, 0.0, 0.0, 0.0, 0.0, 0.0, 0.0, 0.0, 0.0, 0.0, 0.0, 0.0, 0.0, 0.0, 0.0, 0.0, 0.0, 0.0, 0.0, 0.0, 0.0, 0.0, 0.0, 0.0, 0.0, 0.0, 0.0, 0.0, 0.0, 0.0, 0.0, 0.0, 0.0, 0.0, 0.0, 0.0, 0.0, 0.0, 0.0, 0.0, 0.0, 0.0, 0.0, 0.0, 0.0, 0.0, 0.0, 0.0, 0.0, 0.0, 0.0, 0.0, 0.0, 0.0, 0.0, 0.0, 0.0, 0.0, 0.0, 0.0, 0.0, 0.0, 0.0, 0.0, 0.0, 0.0, 0.0, 0.0, 0.0, 0.0, 0.0, 0.0, 0.0, 0.0, 0.0, 0.0, 0.0, 0.0, 0.0, 0.0, 0.0, 0.0, 0.0, 0.0, 0.0, 0.0, 0.0, 0.0, 0.0, 0.0, 0.0, 0.0, 0.0, 0.0, 0.0, 0.0, 0.0, 0.0, 0.0, 0.0, 0.0, 0.0, 0.0, 0.0, 0.0, 0.0, 0.0, 0.0, 0.0, 0.0, 0.0, 0.0, 0.0, 0.0, 0.0, 0.0, 0.0, 0.0, 0.0, 0.0, 0.0, 0.0, 0.0, 0.0, 0.0, 0.0, 0.0, 0.0, 0.0, 0.0, 0.0, 0.0, 0.0, 0.0, 0.0, 0.0, 0.0, 0.0, 0.0, 0.0, 0.0, 0.0, 0.0, 0.0, 0.0, 0.0, 0.0, 0.0, 0.0, 0.0, 0.0, 0.0, 0.0, 0.0, 0.0, 0.0, 0.0, 0.0, 0.0, 0.0, 0.0, 0.0, 0.0, 0.0, 0.0, 0.0, 0.0, 0.0, 0.0, 0.0, 0.0, 0.0, 0.0, 0.0, 0.0, 0.0, 0.0, 0.0, 0.0, 0.0, 0.0, 0.0, 0.0, 0.0, 0.0, 0.0, 0.0, 0.0, 0.0, 0.0, 0.0, 0.0, 0.0, 0.0, 0.0, 0.0, 0.0, 0.0, 0.0, 0.0, 0.0, 0.0, 0.0, 0.0, 0.0, 0.0, 0.0, 0.0, 0.0, 0.0, 0.0, 0.0, 0.0, 0.0, 0.0, 0.0, 0.0, 0.0, 0.0, 0.0, 0.0, 0.0, 0.0, 0.0, 0.0, 0.0, 0.0, 0.0, 0.0, 0.0, 0.0, 0.0, 0.0, 0.0, 0.0, 0.0, 0.0, 0.0, 0.0, 0.0, 0.0, 0.0, 0.0, 0.0, 0.0, 0.0, 0.0, 0.0, 0.0, 0.0, 0.0, 0.0, 0.0, 0.0, 0.0, 0.0, 0.0, 0.0, 0.0, 0.0, 0.0, 0.0, 0.0, 0.0, 0.0, 0.0, 0.0, 0.0, 0.0, 0.0, 0.0, 0.0, 0.0, 0.0, 0.0, 0.0, 0.0, 0.0, 0.0, 0.0, 0.0, 0.0, 0.0, 0.0, 0.0, 0.0, 0.0, 0.0, 0.0, 0.0, 0.0, 0.0, 0.0, 0.0, 0.0, 0.0, 0.0, 0.0, 0.0, 0.0, 0.0, 0.0, 0.0, 0.0, 0.0, 0.0, 0.0, 0.0, 0.0, 0.0, 0.0, 0.0, 0.0, 0.0, 0.0, 0.0, 0.0, 0.0, 0.0, 0.0, 0.0, 0.0, 0.0, 0.0, 0.0, 0.0, 0.0, 0.0, 0.0, 0.0, 0.0, 0.0, 0.0, 0.0, 0.0, 0.0, 0.0, 0.0, 0.0, 0.0, 0.0, 0.0, 0.0, 0.0, 0.0, 0.0, 0.0, 0.0, 0.0, 0.0, 0.0, 0.0, 0.0, 0.0, 0.0, 0.0, 0.0, 0.0, 0.0, 0.0, 0.0, 0.0, 0.0, 0.0, 0.0, 0.0, 0.0, 0.0, 0.0, 0.0, 0.0, 0.0, 0.0, 0.0, 0.0, 0.0, 0.0, 0.0, 0.0, 0.0, 0.0, 0.0, 0.0, 0.0, 0.0, 0.0, 0.0, 0.0, 0.0, 0.0, 0.0, 0.0, 0.0, 0.0, 0.0, 0.0, 0.0, 0.0, 0.0, 0.0, 0.0, 0.0, 0.0, 0.0, 0.0, 0.0, 0.0, 0.0, 0.0, 0.0, 0.0, 0.0, 0.0, 0.0, 0.0, 0.0, 0.0, 0.0, 0.0, 0.0, 0.0, 0.0, 0.0, 0.0, 0.0, 0.0, 0.0, 0.0, 0.0, 0.0, 0.0, 0.0, 0.0, 0.0, 0.0, 0.0, 0.0, 0.0, 0.0, 0.0, 0.0, 0.0, 0.0, 0.0, 0.0, 0.0, 0.0, 0.0, 0.0, 0.0, 0.0, 0.0, 0.0, 0.0, 0.0, 0.0, 0.0, 0.0, 0.0, 0.0, 0.0, 0.0, 0.0, 0.0, 0.0, 0.0, 0.0, 0.0, 0.0, 0.0, 0.0, 0.0, 0.0, 0.0, 0.0, 0.0, 0.0, 0.0, 0.0, 0.0, 0.0, 0.0, 0.0, 0.0, 0.0, 0.0, 0.0, 0.0, 0.0, 0.0, 0.0, 0.0, 0.0, 0.0, 0.0, 0.0, 0.0, 0.0, 0.0, 0.0, 0.0, 0.0, 0.0, 0.0, 0.0, 0.0, 0.0, 0.0, 0.0, 0.0, 0.0, 0.0, 0.0, 0.0, 0.0, 0.0, 0.0, 0.0, 0.0, 0.0, 0.0, 0.0, 0.0, 0.0, 0.0, 0.0, 0.0, 0.0, 0.0, 0.0, 0.0, 0.0, 0.0, 0.0, 0.0, 0.0, 0.0, 0.0, 0.0, 0.0, 0.0, 0.0, 0.0, 0.0, 0.0, 0.0, 0.0, 0.0, 0.0, 0.0, 0.0, 0.0, 0.0, 0.0, 0.0, 0.0, 0.0, 0.0, 0.0, 0.0, 0.0, 0.0, 0.0, 0.0, 0.0, 0.0, 0.0, 0.0, 0.0, 0.0, 0.0, 0.0, 0.0, 0.0, 0.0, 0.0, 0.0, 0.0, 0.0, 0.0, 0.0, 0.0, 0.0, 0.0, 0.0, 0.0, 0.0, 0.0, 0.0, 0.0, 0.0, 0.0, 0.0, 0.0, 0.0, 0.0, 0.0, 0.0, 0.0, 0.0, 0.0, 0.0, 0.0, 0.0, 0.0, 0.0, 0.0, 0.0, 0.0, 0.0, 0.0, 0.0, 0.0, 0.0, 0.0, 0.0, 0.0, 0.0, 0.0, 0.0, 0.0, 0.0, 0.0, 0.0, 0.0, 0.0, 0.0, 0.0, 0.0, 0.0, 0.0, 0.0, 0.0, 0.0, 0.0, 0.0, 0.0, 0.0, 0.0, 0.0, 0.0, 0.0, 0.0, 0.0, 0.0, 0.0, 0.0, 0.0, 0.0, 0.0, 0.0, 0.0, 0.0, 0.0, 0.0, 0.0, 0.0, 0.0, 0.0, 0.0, 0.0, 0.0, 0.0, 0.0, 0.0, 0.0, 0.0, 0.0, 0.0, 0.0, 0.0, 0.0, 0.0, 0.0, 0.0, 0.0, 0.0, 0.0, 0.0, 0.0, 0.0, 0.0, 0.0, 0.0, 0.0, 0.0, 0.0, 0.0, 0.0, 0.0, 0.0, 0.0, 0.0, 0.0, 0.0, 0.0, 0.0, 0.0, 0.0, 0.0, 0.0, 0.0, 0.0, 0.0, 0.0, 0.0, 0.0, 0.0, 0.0, 0.0, 0.0, 0.0, 0.0, 0.0, 0.0, 0.0, 0.0, 0.0, 0.0, 0.0, 0.0, 0.0, 0.0, 0.0, 0.0, 0.0, 0.0, 0.0, 0.0, 0.0, 0.0, 0.0, 0.0, 0.0, 0.0, 0.0, 0.0, 0.0, 0.0, 0.0, 0.0, 0.0, 0.0, 0.0, 0.0, 0.0, 0.0, 0.0, 0.0, 0.0, 0.0, 0.0, 0.0, 0.0, 0.0, 0.0, 0.0, 0.0, 0.0, 0.0, 0.0, 0.0, 0.0, 0.0, 0.0, 0.0, 0.0, 0.0, 0.0, 0.0, 0.0, 0.0, 0.0, 0.0, 0.0, 0.0, 0.0, 0.0, 0.0, 0.0, 0.0, 0.0, 0.0, 0.0, 0.0, 0.0, 0.0, 0.0, 0.0, 0.0, 0.0, 0.0, 0.0, 0.0, 0.0, 0.0, 0.0, 0.0, 0.0, 0.0, 0.0, 0.0, 0.0, 0.0, 0.0, 0.0, 0.0, 0.0, 0.0, 0.0, 0.0, 0.0, 0.0, 0.0, 0.0, 0.0, 0.0, 0.0])
me_cube_004.update()
me_plane_001 = bpy.data.meshes.new('Plane.001')
me_plane_001.from_pydata([(-0.01077, 0.1184, 0.1852), (0.0, 0.1192, 0.1876), (-0.009735, 0.1265, 0.1818), (0.0, 0.1272, 0.184), (-0.01696, 0.1163, 0.1791), (-0.01528, 0.1245, 0.176), (-0.01696, 0.1138, 0.1714), (-0.01528, 0.1221, 0.1688), (0.0, 0.1109, 0.1629), (0.0, 0.1195, 0.1608), (-0.009735, 0.1202, 0.1631), (-0.01077, 0.1117, 0.1653), (0.0, 0.1193, 0.1739)], [], [(0, 2, 3, 1), (0, 4, 5, 2), (4, 6, 7, 5), (11, 8, 9, 10), (6, 11, 10, 7), (4, 0, 12), (7, 10, 12), (3, 2, 12), (8, 11, 12), (10, 9, 12), (0, 1, 12), (5, 7, 12), (2, 5, 12), (11, 6, 12), (6, 4, 12)])
me_plane_001.polygons.foreach_set('use_smooth', [True] * 15)
_k = set([(0, 1), (0, 4), (2, 3), (2, 5), (4, 6), (5, 7), (6, 11), (7, 10), (8, 11), (9, 10)])
me_plane_001.attributes.new('sharp_edge', 'BOOLEAN', 'EDGE').data.foreach_set('value', [ (min(e.vertices), max(e.vertices)) in _k for e in me_plane_001.edges])
_uv = me_plane_001.uv_layers.new(name='UVMap')
_uv.uv.foreach_set('vector', [0.0, 0.0, 0.0, 1.0, 1.0, 1.0, 1.0, 0.0, 0.0, 0.0, 0.0, 0.0, 0.0, 1.0, 0.0, 1.0, 0.0, 0.0, 0.0, 0.0, 0.0, 1.0, 0.0, 1.0, 0.0, 0.0, 0.0, 0.0, 0.0, 1.0, 0.0, 0.9117, 0.0, 0.0, 0.0, 0.0, 0.0, 0.9117, 0.0, 1.0, 0.0, 0.0, 0.0, 0.0, 0.0, 0.0, 0.0, 1.0, 0.0, 0.9117, 0.0, 1.0, 1.0, 1.0, 0.0, 1.0, 1.0, 1.0, 0.0, 0.0, 0.0, 0.0, 0.0, 0.0, 0.0, 0.9117, 0.0, 1.0, 0.0, 0.9117, 0.0, 0.0, 1.0, 0.0, 0.0, 0.0, 0.0, 1.0, 0.0, 1.0, 0.0, 1.0, 0.0, 1.0, 0.0, 1.0, 0.0, 1.0, 0.0, 0.0, 0.0, 0.0, 0.0, 0.0, 0.0, 0.0, 0.0, 0.0, 0.0, 0.0])
me_plane_001.update()
me_sphere_006 = bpy.data.meshes.new('Sphere.006')
me_sphere_006.from_pydata([(-8.083e-10, -4.85e-09, 0.0133), (-8.083e-10, 0.005771, 0.01198), (-8.083e-10, 0.0104, 0.008294), (-8.083e-10, 0.01297, 0.00296), (-8.083e-10, 0.0104, -0.008294), (-8.083e-10, 0.005771, -0.01198), (-8.083e-10, -4.85e-09, -0.0133), (0.002886, 0.004998, 0.01198), (0.0052, 0.009007, 0.008294), (0.006484, 0.01123, 0.00296), (0.006484, 0.01123, -0.00296), (0.0052, 0.009007, -0.008294), (0.002886, 0.004998, -0.01198), (0.004998, 0.002886, 0.01198), (0.009007, 0.0052, 0.008294), (0.01123, 0.006484, 0.00296), (0.01123, 0.006484, -0.00296), (0.009007, 0.0052, -0.008294), (0.004998, 0.002886, -0.01198), (0.005771, -4.85e-09, 0.01198), (0.0104, -4.85e-09, 0.008294), (0.01297, -5.366e-09, 0.00296), (0.01297, -5.366e-09, -0.00296), (0.0104, -4.85e-09, -0.008294), (0.005771, -4.85e-09, -0.01198), (0.004998, -0.002886, 0.01198), (0.009007, -0.0052, 0.008294), (0.01123, -0.006484, 0.00296), (0.01123, -0.006484, -0.00296), (0.009007, -0.0052, -0.008294), (0.004998, -0.002886, -0.01198), (0.002886, -0.004998, 0.01198), (0.0052, -0.009007, 0.008294), (0.006484, -0.01123, 0.00296), (0.006484, -0.01123, -0.00296), (0.0052, -0.009007, -0.008294), (0.002886, -0.004998, -0.01198), (-8.083e-10, -0.005771, 0.01198), (-8.083e-10, -0.0104, 0.008294), (-2.357e-09, -0.01297, 0.00296), (-2.357e-09, -0.01297, -0.00296), (-8.083e-10, -0.0104, -0.008294), (-8.083e-10, -0.005771, -0.01198), (-0.002886, -0.004998, 0.01198), (-0.0052, -0.009007, 0.008294), (-0.006484, -0.01123, 0.00296), (-0.006484, -0.01123, -0.00296), (-0.0052, -0.009007, -0.008294), (-0.002886, -0.004998, -0.01198), (-0.004998, -0.002886, 0.01198), (-0.009007, -0.0052, 0.008294), (-0.01123, -0.006484, 0.00296), (-0.01123, -0.006484, -0.00296), (-0.009007, -0.0052, -0.008294), (-0.004998, -0.002886, -0.01198), (-0.005771, -4.85e-09, 0.01198), (-0.0104, -4.85e-09, 0.008294), (-0.01297, -2.785e-09, 0.00296), (-0.01297, -2.785e-09, -0.00296), (-0.0104, -4.85e-09, -0.008294), (-0.005771, -4.85e-09, -0.01198), (-0.004998, 0.002886, 0.01198), (-0.009007, 0.0052, 0.008294), (-0.01123, 0.006484, 0.00296), (-0.01123, 0.006484, -0.00296), (-0.009007, 0.0052, -0.008294), (-0.004998, 0.002886, -0.01198), (-0.002886, 0.004998, 0.01198), (-0.0052, 0.009007, 0.008294), (-0.006484, 0.01123, 0.00296), (-0.006484, 0.01123, -0.00296), (-0.0052, 0.009007, -0.008294), (-0.002886, 0.004998, -0.01198), (1.256e-09, 0.01297, -0.00296)], [], [(2, 1, 7, 8), (6, 5, 12), (4, 73, 10, 11), (3, 2, 8, 9), (1, 0, 7), (5, 4, 11, 12), (73, 3, 9, 10), (12, 11, 17, 18), (10, 9, 15, 16), (8, 7, 13, 14), (6, 12, 18), (11, 10, 16, 17), (9, 8, 14, 15), (7, 0, 13), (14, 13, 19, 20), (6, 18, 24), (17, 16, 22, 23), (15, 14, 20, 21), (13, 0, 19), (18, 17, 23, 24), (16, 15, 21, 22), (6, 24, 30), (23, 22, 28, 29), (21, 20, 26, 27), (19, 0, 25), (24, 23, 29, 30), (22, 21, 27, 28), (20, 19, 25, 26), (29, 28, 34, 35), (27, 26, 32, 33), (25, 0, 31), (30, 29, 35, 36), (28, 27, 33, 34), (26, 25, 31, 32), (6, 30, 36), (31, 0, 37), (36, 35, 41, 42), (34, 33, 39, 40), (32, 31, 37, 38), (6, 36, 42), (35, 34, 40, 41), (33, 32, 38, 39), (42, 41, 47, 48), (40, 39, 45, 46), (38, 37, 43, 44), (6, 42, 48), (41, 40, 46, 47), (39, 38, 44, 45), (37, 0, 43), (46, 45, 51, 52), (44, 43, 49, 50), (6, 48, 54), (47, 46, 52, 53), (45, 44, 50, 51), (43, 0, 49), (48, 47, 53, 54), (6, 54, 60), (53, 52, 58, 59), (51, 50, 56, 57), (49, 0, 55), (54, 53, 59, 60), (52, 51, 57, 58), (50, 49, 55, 56), (6, 60, 66), (59, 58, 64, 65), (57, 56, 62, 63), (55, 0, 61), (60, 59, 65, 66), (58, 57, 63, 64), (56, 55, 61, 62), (63, 62, 68, 69), (61, 0, 67), (66, 65, 71, 72), (64, 63, 69, 70), (62, 61, 67, 68), (6, 66, 72), (65, 64, 70, 71), (72, 71, 4, 5), (70, 69, 3, 73), (68, 67, 1, 2), (6, 72, 5), (71, 70, 73, 4), (69, 68, 2, 3), (67, 0, 1)])
me_sphere_006.polygons.foreach_set('use_smooth', [True] * 84)
_uv = me_sphere_006.uv_layers.new(name='UVMap')
_uv.uv.foreach_set('vector', [0.75, 0.7143, 0.75, 0.8571, 0.6667, 0.8571, 0.6667, 0.7143, 0.7083, 0.0, 0.75, 0.1429, 0.6667, 0.1429, 0.75, 0.2857, 0.75, 0.4286, 0.6667, 0.4286, 0.6667, 0.2857, 0.75, 0.5714, 0.75, 0.7143, 0.6667, 0.7143, 0.6667, 0.5714, 0.75, 0.8571, 0.7083, 1.0, 0.6667, 0.8571, 0.75, 0.1429, 0.75, 0.2857, 0.6667, 0.2857, 0.6667, 0.1429, 0.75, 0.4286, 0.75, 0.5714, 0.6667, 0.5714, 0.6667, 0.4286, 0.6667, 0.1429, 0.6667, 0.2857, 0.5833, 0.2857, 0.5833, 0.1429, 0.6667, 0.4286, 0.6667, 0.5714, 0.5833, 0.5714, 0.5833, 0.4286, 0.6667, 0.7143, 0.6667, 0.8571, 0.5833, 0.8571, 0.5833, 0.7143, 0.625, 0.0, 0.6667, 0.1429, 0.5833, 0.1429, 0.6667, 0.2857, 0.6667, 0.4286, 0.5833, 0.4286, 0.5833, 0.2857, 0.6667, 0.5714, 0.6667, 0.7143, 0.5833, 0.7143, 0.5833, 0.5714, 0.6667, 0.8571, 0.625, 1.0, 0.5833, 0.8571, 0.5833, 0.7143, 0.5833, 0.8571, 0.5, 0.8571, 0.5, 0.7143, 0.5417, 0.0, 0.5833, 0.1429, 0.5, 0.1429, 0.5833, 0.2857, 0.5833, 0.4286, 0.5, 0.4286, 0.5, 0.2857, 0.5833, 0.5714, 0.5833, 0.7143, 0.5, 0.7143, 0.5, 0.5714, 0.5833, 0.8571, 0.5417, 1.0, 0.5, 0.8571, 0.5833, 0.1429, 0.5833, 0.2857, 0.5, 0.2857, 0.5, 0.1429, 0.5833, 0.4286, 0.5833, 0.5714, 0.5, 0.5714, 0.5, 0.4286, 0.4583, 0.0, 0.5, 0.1429, 0.4167, 0.1429, 0.5, 0.2857, 0.5, 0.4286, 0.4167, 0.4286, 0.4167, 0.2857, 0.5, 0.5714, 0.5, 0.7143, 0.4167, 0.7143, 0.4167, 0.5714, 0.5, 0.8571, 0.4583, 1.0, 0.4167, 0.8571, 0.5, 0.1429, 0.5, 0.2857, 0.4167, 0.2857, 0.4167, 0.1429, 0.5, 0.4286, 0.5, 0.5714, 0.4167, 0.5714, 0.4167, 0.4286, 0.5, 0.7143, 0.5, 0.8571, 0.4167, 0.8571, 0.4167, 0.7143, 0.4167, 0.2857, 0.4167, 0.4286, 0.3333, 0.4286, 0.3333, 0.2857, 0.4167, 0.5714, 0.4167, 0.7143, 0.3333, 0.7143, 0.3333, 0.5714, 0.4167, 0.8571, 0.375, 1.0, 0.3333, 0.8571, 0.4167, 0.1429, 0.4167, 0.2857, 0.3333, 0.2857, 0.3333, 0.1429, 0.4167, 0.4286, 0.4167, 0.5714, 0.3333, 0.5714, 0.3333, 0.4286, 0.4167, 0.7143, 0.4167, 0.8571, 0.3333, 0.8571, 0.3333, 0.7143, 0.375, 0.0, 0.4167, 0.1429, 0.3333, 0.1429, 0.3333, 0.8571, 0.2917, 1.0, 0.25, 0.8571, 0.3333, 0.1429, 0.3333, 0.2857, 0.25, 0.2857, 0.25, 0.1429, 0.3333, 0.4286, 0.3333, 0.5714, 0.25, 0.5714, 0.25, 0.4286, 0.3333, 0.7143, 0.3333, 0.8571, 0.25, 0.8571, 0.25, 0.7143, 0.2917, 0.0, 0.3333, 0.1429, 0.25, 0.1429, 0.3333, 0.2857, 0.3333, 0.4286, 0.25, 0.4286, 0.25, 0.2857, 0.3333, 0.5714, 0.3333, 0.7143, 0.25, 0.7143, 0.25, 0.5714, 0.25, 0.1429, 0.25, 0.2857, 0.1667, 0.2857, 0.1667, 0.1429, 0.25, 0.4286, 0.25, 0.5714, 0.1667, 0.5714, 0.1667, 0.4286, 0.25, 0.7143, 0.25, 0.8571, 0.1667, 0.8571, 0.1667, 0.7143, 0.2083, 0.0, 0.25, 0.1429, 0.1667, 0.1429, 0.25, 0.2857, 0.25, 0.4286, 0.1667, 0.4286, 0.1667, 0.2857, 0.25, 0.5714, 0.25, 0.7143, 0.1667, 0.7143, 0.1667, 0.5714, 0.25, 0.8571, 0.2083, 1.0, 0.1667, 0.8571, 0.1667, 0.4286, 0.1667, 0.5714, 0.08333, 0.5714, 0.08333, 0.4286, 0.1667, 0.7143, 0.1667, 0.8571, 0.08333, 0.8571, 0.08333, 0.7143, 0.125, 0.0, 0.1667, 0.1429, 0.08333, 0.1429, 0.1667, 0.2857, 0.1667, 0.4286, 0.08333, 0.4286, 0.08333, 0.2857, 0.1667, 0.5714, 0.1667, 0.7143, 0.08333, 0.7143, 0.08333, 0.5714, 0.1667, 0.8571, 0.125, 1.0, 0.08333, 0.8571, 0.1667, 0.1429, 0.1667, 0.2857, 0.08333, 0.2857, 0.08333, 0.1429, 0.04167, 0.0, 0.08333, 0.1429, 0.0, 0.1429, 0.08333, 0.2857, 0.08333, 0.4286, 0.0, 0.4286, 0.0, 0.2857, 0.08333, 0.5714, 0.08333, 0.7143, 0.0, 0.7143, 0.0, 0.5714, 0.08333, 0.8571, 0.04167, 1.0, 0.0, 0.8571, 0.08333, 0.1429, 0.08333, 0.2857, 0.0, 0.2857, 0.0, 0.1429, 0.08333, 0.4286, 0.08333, 0.5714, 0.0, 0.5714, 0.0, 0.4286, 0.08333, 0.7143, 0.08333, 0.8571, 0.0, 0.8571, 0.0, 0.7143, 0.9583, 0.0, 1.0, 0.1429, 0.9167, 0.1429, 1.0, 0.2857, 1.0, 0.4286, 0.9167, 0.4286, 0.9167, 0.2857, 1.0, 0.5714, 1.0, 0.7143, 0.9167, 0.7143, 0.9167, 0.5714, 1.0, 0.8571, 0.9583, 1.0, 0.9167, 0.8571, 1.0, 0.1429, 1.0, 0.2857, 0.9167, 0.2857, 0.9167, 0.1429, 1.0, 0.4286, 1.0, 0.5714, 0.9167, 0.5714, 0.9167, 0.4286, 1.0, 0.7143, 1.0, 0.8571, 0.9167, 0.8571, 0.9167, 0.7143, 0.9167, 0.5714, 0.9167, 0.7143, 0.8333, 0.7143, 0.8333, 0.5714, 0.9167, 0.8571, 0.875, 1.0, 0.8333, 0.8571, 0.9167, 0.1429, 0.9167, 0.2857, 0.8333, 0.2857, 0.8333, 0.1429, 0.9167, 0.4286, 0.9167, 0.5714, 0.8333, 0.5714, 0.8333, 0.4286, 0.9167, 0.7143, 0.9167, 0.8571, 0.8333, 0.8571, 0.8333, 0.7143, 0.875, 0.0, 0.9167, 0.1429, 0.8333, 0.1429, 0.9167, 0.2857, 0.9167, 0.4286, 0.8333, 0.4286, 0.8333, 0.2857, 0.8333, 0.1429, 0.8333, 0.2857, 0.75, 0.2857, 0.75, 0.1429, 0.8333, 0.4286, 0.8333, 0.5714, 0.75, 0.5714, 0.75, 0.4286, 0.8333, 0.7143, 0.8333, 0.8571, 0.75, 0.8571, 0.75, 0.7143, 0.7917, 0.0, 0.8333, 0.1429, 0.75, 0.1429, 0.8333, 0.2857, 0.8333, 0.4286, 0.75, 0.4286, 0.75, 0.2857, 0.8333, 0.5714, 0.8333, 0.7143, 0.75, 0.7143, 0.75, 0.5714, 0.8333, 0.8571, 0.7917, 1.0, 0.75, 0.8571])
me_sphere_006.update()

# ---- objects
ob_body_001 = bpy.data.objects.new('body.001', me_cube_012)
ob_eye_back_001 = bpy.data.objects.new('eye_back.001', me_sphere_004)
ob_eye_front_001 = bpy.data.objects.new('eye_front.001', me_sphere_005)
ob_hair_001 = bpy.data.objects.new('hair.001', me_cube_004)
ob_hair_tie = bpy.data.objects.new('hair_tie', me_plane_001)
ob_eyes_spheres = bpy.data.objects.new('eyes_spheres', me_sphere_006)
ob_empty = bpy.data.objects.new('Empty', None)

# ---- transforms, parenting, visibility, modifiers, constraints
ob_body_001.location = (0.0, 0.0, 0.0)
_m = ob_body_001.modifiers.new('Mirror', 'MIRROR')
_m.use_clip = True
ob_eye_back_001.location = (0.03537, -0.06237, 1.701)
ob_eye_back_001.rotation_euler = (1.571, -0.0, 0.0)
_m = ob_eye_back_001.modifiers.new('Mirror', 'MIRROR')
_m.mirror_object = ob_empty
ob_eye_front_001.location = (0.03538, -0.06237, 1.701)
ob_eye_front_001.rotation_euler = (1.571, -0.0, 0.0)
_m = ob_eye_front_001.modifiers.new('Mirror', 'MIRROR')
_m.mirror_object = ob_empty
ob_hair_001.location = (0.0, -0.007542, 1.529)
ob_hair_tie.location = (0.0, -0.007542, 1.529)
_m = ob_hair_tie.modifiers.new('Mirror', 'MIRROR')
_m.use_clip = True
ob_eyes_spheres.location = (0.03537, -0.06237, 1.701)
ob_eyes_spheres.rotation_euler = (1.571, -0.0, 0.0)
ob_eyes_spheres.hide_render = True
_m = ob_eyes_spheres.modifiers.new('Mirror', 'MIRROR')
_m.mirror_object = ob_empty
ob_empty.location = (0.0, 0.0, 0.0)
ob_empty.empty_display_type = 'SINGLE_ARROW'

# ---- collection membership
col_collection.objects.link(ob_body_001)
col_head.objects.link(ob_eye_back_001)
col_head.objects.link(ob_eye_front_001)
col_head.objects.link(ob_hair_001)
col_head.objects.link(ob_hair_tie)
col_head.objects.link(ob_eyes_spheres)
col_head.objects.link(ob_empty)

# ---- scene / render settings (as saved in the file)
scene.frame_start = 1; scene.frame_end = 250; scene.frame_set(1)
scene.render.engine = 'BLENDER_EEVEE_NEXT'
scene.render.bake_bias = 0.0
scene.render.bake_samples = 0
scene.cycles.sampling_pattern = 'TABULATED_SOBOL'
scene.eevee.use_volume_custom_range = False
bpy.context.view_layer.update()

# ---- added for rendering (the .blend has no active camera and no usable light): camera, sun
cam_auto = bpy.data.cameras.new('AutoCamera')
cam_auto.lens = 50.0
cam_auto.sensor_width = 36.0
cam_auto.clip_end = 1000.0
ob_auto_camera = bpy.data.objects.new('AutoCamera', cam_auto)
scene.collection.objects.link(ob_auto_camera)
ob_auto_camera.location = (1.71647, -2.04076, 2.3081)
ob_auto_camera.rotation_euler = (1.09748, -7.21219e-08, 0.694738)
scene.camera = ob_auto_camera
light_auto_sun = bpy.data.lights.new('AutoSun', 'SUN')
light_auto_sun.energy = 3.0
light_auto_sun.angle = 0.0523599
ob_auto_sun = bpy.data.objects.new('AutoSun', light_auto_sun)
scene.collection.objects.link(ob_auto_sun)
ob_auto_sun.rotation_euler = (0.872665, 0.174533, 0.523599)
bpy.context.view_layer.update()
